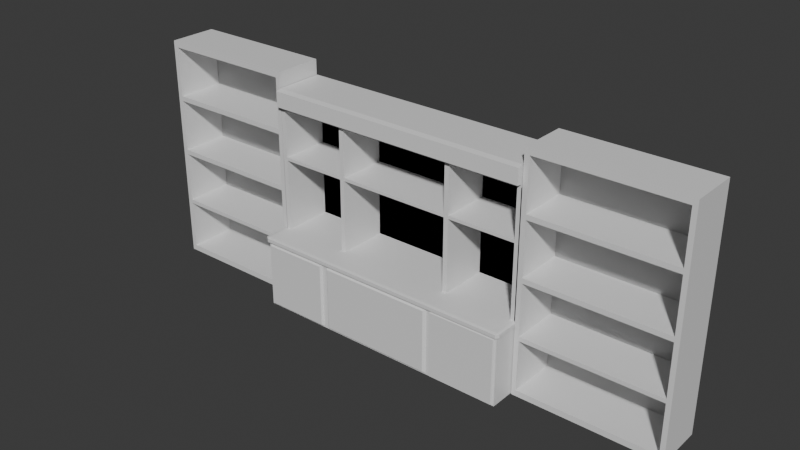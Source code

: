 # Source: Showcase-Set.blend  (saved by Blender 4.1.24; exported with 4.5.12 LTS)
import bpy
from mathutils import Matrix  # noqa: F401  (used for matrix-valued properties, if any)

bpy.ops.wm.read_factory_settings(use_empty=True)
scene = bpy.context.scene
scene.name = 'Scene'

# ---- collections
col_collection = bpy.data.collections.new('Collection'); scene.collection.children.link(col_collection)

# ---- materials (node trees are filled in below, after node groups)
mat_material_001 = bpy.data.materials.new('Material.001')
mat_material_001.alpha_threshold = 0.0
mat_material_001.use_transparent_shadow = False
mat_material_001.roughness = 0.5
mat_material_001.line_color = (0.0, 0.0, 0.0, 1.0)
mat_material_002 = bpy.data.materials.new('Material.002')
mat_material_002.use_transparent_shadow = False
mat_material_002.roughness = 0.5

# ---- material node trees
mat_material_001.use_nodes = True; mat_material_001.node_tree.nodes.clear()
_N = mat_material_001.node_tree.nodes; _L = mat_material_001.node_tree.links
n0 = _N.new('ShaderNodeOutputMaterial'); n0.name = 'Material Output'; n0.location = (300, 300)
n1 = _N.new('ShaderNodeBsdfPrincipled'); n1.name = 'Principled BSDF'; n1.location = (10, 300)
n1.inputs[3].default_value = 1.45
_L.new(n1.outputs[0], n0.inputs[0])
n0.is_active_output = True
mat_material_002.use_nodes = True; mat_material_002.node_tree.nodes.clear()
_N = mat_material_002.node_tree.nodes; _L = mat_material_002.node_tree.links
n0 = _N.new('ShaderNodeBsdfPrincipled'); n0.name = 'Principled BSDF'; n0.location = (0, 300)
n0.inputs[3].default_value = 1.45
n0.inputs[27].default_value = (0.0, 0.0, 0.0, 1.0)
n1 = _N.new('ShaderNodeOutputMaterial'); n1.name = 'Material Output'; n1.location = (280, 300)
_L.new(n0.outputs[0], n1.inputs[0])
n1.is_active_output = True

# ---- world
world_world = bpy.data.worlds.new('World'); scene.world = world_world
world_world.use_nodes = True; world_world.node_tree.nodes.clear()
_N = world_world.node_tree.nodes; _L = world_world.node_tree.links
n0 = _N.new('ShaderNodeOutputWorld'); n0.name = 'World Output'; n0.location = (300, 300)
n1 = _N.new('ShaderNodeBackground'); n1.name = 'Background'; n1.location = (10, 300)
n1.inputs[0].default_value = (0.05088, 0.05088, 0.05088, 1.0)
_L.new(n1.outputs[0], n0.inputs[0])
n0.is_active_output = True
world_world.color = (0.05088, 0.05088, 0.05088)
world_world.use_sun_shadow = False
world_world.sun_shadow_jitter_overblur = 0.0

# ---- meshes
me_cube = bpy.data.meshes.new('Cube')
me_cube.from_pydata([(1.0, 1.0, 1.307), (1.0, 1.0, -1.0), (1.0, -1.0, 1.307), (1.0, -1.0, -1.0), (-1.0, 1.0, 1.307), (-1.0, 1.0, -1.0), (-1.0, -1.0, 1.307), (-1.0, -1.0, -1.0), (0.4632, 1.0, -1.0), (-0.4632, 1.0, -1.0), (0.4632, -1.0, 1.307), (-0.4632, -1.0, 1.307), (-0.4632, -1.0, -1.0), (0.4632, -1.0, -1.0), (-0.4632, 1.0, 1.307), (0.4632, 1.0, 1.307), (1.0, 1.0, 0.7511), (1.0, 1.0, -0.1367), (-1.0, -1.0, -0.1367), (-1.0, -1.0, 0.7511), (1.0, -1.0, 0.7511), (1.0, -1.0, -0.1367), (-1.0, 1.0, 0.7511), (-1.0, 1.0, -0.1367), (-0.4632, 1.0, 0.7511), (-0.4632, 1.0, -0.1367), (0.4632, 1.0, 0.7511), (0.4632, 1.0, -0.1367), (0.4632, -1.0, -0.1367), (-0.4632, -1.0, -0.1367), (1.0, -2.0, -0.1367), (0.99, -2.0, -0.99), (0.4432, -2.0, -0.98), (-0.98, -2.0, -0.98), (-0.4432, -2.0, -0.98), (0.4632, -2.0, -0.1367), (-0.4632, -2.0, -0.1367), (-1.0, -2.0, -0.1367), (0.4281, -1.0, 1.307), (-0.4281, -1.0, 1.307), (-0.4281, 1.0, 1.307), (0.4281, 1.0, 1.307), (-0.4281, 1.0, 0.7511), (0.4281, 1.0, 0.7511), (-0.4276, 1.0, -0.1367), (0.428, 1.0, -0.1367), (0.4281, -1.0, 1.307), (0.4632, -1.0, 1.307), (-0.4632, -1.0, 1.307), (-0.4632, -1.0, 0.7511), (-0.4632, -1.0, -0.1367), (0.4632, -1.0, 0.7511), (0.4632, -1.0, -0.1367), (0.428, -1.0, -0.1367), (0.4281, -1.0, 0.7511), (-0.4281, -1.0, 1.307), (-0.4281, -1.0, 0.7511), (-0.4276, -1.0, -0.1367), (1.0, 1.0, 0.7143), (-1.0, -1.0, 0.7143), (1.0, -1.0, 0.7143), (-1.0, 1.0, 0.7143), (-0.4632, 1.0, 0.7143), (0.4632, 1.0, 0.7143), (-0.428, 1.0, 0.7143), (0.4281, 1.0, 0.7143), (-0.4632, -1.0, 0.7143), (0.4632, -1.0, 0.7143), (-0.4281, -1.0, 0.7143), (0.4281, -1.0, 0.7143), (-1.0, -0.9962, 0.7511), (-0.4632, -0.9962, 0.7511), (0.4632, -0.9962, 0.7511), (1.0, -0.9962, 0.7511), (-0.4281, -0.9962, 0.7511), (0.4281, -0.9962, 0.7511), (1.0, -0.9962, 0.7143), (-1.0, -0.9962, 0.7143), (-0.4632, -0.9962, 0.7143), (0.4632, -0.9962, 0.7143), (-0.428, -0.9962, 0.7143), (0.4281, -0.9962, 0.7143), (0.9712, 1.0, 1.307), (0.9712, -1.0, 1.307), (0.9712, 1.0, 0.7511), (0.9712, 1.0, 0.7143), (0.9712, -0.9962, 0.7511), (0.9712, -0.9962, 0.7143), (-0.9701, -1.0, 1.307), (-0.9701, 1.0, 1.307), (-0.9701, 1.0, 0.7511), (-0.9701, 1.0, 0.7143), (-0.9701, -0.9962, 0.7511), (-0.9701, -0.9962, 0.7143), (-0.9701, 1.0, -0.1367), (0.9715, 1.0, -0.1367), (0.9712, -1.0, 1.307), (1.0, -1.0, 1.307), (1.0, -1.0, 0.7511), (1.0, -1.0, 0.7143), (1.0, -1.0, -0.1367), (-1.0, -1.0, 1.307), (-1.0, -1.0, 0.7511), (-1.0, -1.0, 0.7143), (-1.0, -1.0, -0.1367), (0.9715, -1.0, -0.1367), (0.9712, -1.0, 0.7511), (0.9712, -1.0, 0.7143), (-0.9701, -1.0, 1.307), (-0.9701, -1.0, 0.7511), (-0.9701, -1.0, 0.7143), (-0.9701, -1.0, -0.1367), (0.9712, 1.0, 1.338), (1.0, 1.0, 1.338), (0.9712, -1.0, 1.338), (0.4632, -1.0, 1.338), (-0.9701, 1.0, 1.338), (-0.4632, 1.0, 1.338), (0.4281, 1.0, 1.338), (0.4632, 1.0, 1.338), (-0.4632, -1.0, 1.338), (-0.4281, -1.0, 1.338), (-0.4281, 1.0, 1.338), (0.4281, -1.0, 1.338), (-0.4281, -1.0, 1.338), (0.4281, -1.0, 1.338), (0.4632, -1.0, 1.338), (-0.4632, -1.0, 1.338), (-0.9701, -1.0, 1.338), (-1.0, 1.0, 1.338), (0.9712, -1.0, 1.338), (1.0, -1.0, 1.338), (-1.0, -1.0, 1.338), (-0.9701, -1.0, 1.338), (1.0, 1.0, -0.1919), (1.0, -1.0, -0.1919), (-1.0, 1.0, -0.1919), (-1.0, -1.0, -0.1919), (0.99, -2.0, -0.2019), (0.4432, -2.0, -0.2119), (-0.4432, -2.0, -0.2119), (-0.98, -2.0, -0.2119), (-1.0, -2.119, -0.1853), (-1.0, -2.119, -0.1433), (0.4632, -2.119, -0.1433), (-0.4632, -2.119, -0.1433), (1.0, -2.119, -0.1433), (1.0, -2.119, -0.1853), (0.4632, -2.119, -0.1853), (-0.4632, -2.119, -0.1853), (-0.7316, 1.0, -1.0), (-0.7316, -1.0, -1.0), (-0.7316, -1.0, -0.1367), (-0.7316, -2.0, -0.98), (-0.7316, -2.0, -0.1367), (-0.7316, -2.0, -0.2119), (-0.7316, -2.119, -0.1433), (-0.7316, -2.119, -0.1853), (0.7316, -1.0, -1.0), (0.7316, 1.0, -1.0), (0.7316, -1.0, -0.1367), (0.7316, -2.0, -0.99), (0.7316, -2.0, -0.1367), (0.7316, -2.0, -0.2019), (0.7316, -2.119, -0.1433), (0.7316, -2.119, -0.1853), (0.0, 1.0, -1.0), (0.0, -1.0, -1.0), (0.0, -1.0, -0.1367), (0.0, -2.0, -0.98), (0.0, -2.0, -0.1367), (0.0, -2.0, -0.2119), (0.0, -2.119, -0.1433), (0.0, -2.119, -0.1853), (0.0, -2.0, -1.0), (0.4732, -2.0, -0.99), (0.4732, -2.0, -0.2019), (-0.4832, -2.0, -0.2119), (-0.4832, -2.0, -0.98), (0.0, -2.0, -0.1919), (0.0, -2.098, -0.2287), (0.0, -2.098, -0.9632), (0.4238, -2.098, -0.9632), (0.4238, -2.098, -0.2287), (-0.4238, -2.098, -0.2287), (-0.4238, -2.098, -0.9632), (-0.7316, -2.0, -1.0), (-0.4632, -2.0, -1.0), (-0.4632, -2.0, -0.1919), (-1.0, -2.0, -1.0), (-1.0, -2.0, -0.1919), (-0.7316, -2.0, -0.1919), (-0.7316, -2.106, -0.2257), (-0.7316, -2.106, -0.9662), (-0.4921, -2.106, -0.9662), (-0.4921, -2.106, -0.2257), (-0.9711, -2.106, -0.9662), (-0.9711, -2.106, -0.2257), (1.0, -2.0, -0.1919), (1.0, -2.0, -1.0), (0.7316, -2.0, -1.0), (0.4632, -2.0, -0.1919), (0.4632, -2.0, -1.0), (0.7316, -2.0, -0.1919), (0.7316, -2.093, -0.214), (0.7316, -2.093, -0.9779), (0.9821, -2.093, -0.214), (0.9821, -2.093, -0.9779), (0.4811, -2.093, -0.214), (0.4811, -2.093, -0.9779), (-1.026, -1.07, -0.1841), (-1.026, -1.07, -0.1445), (-1.026, -2.0, -0.1841), (-1.026, -2.0, -0.1445), (1.018, -1.063, -0.1431), (1.018, -2.0, -0.1431), (1.018, -1.063, -0.1856), (1.018, -2.0, -0.1856), (0.9712, 1.0, 1.544), (1.0, 1.0, 1.544), (0.9712, -1.0, 1.544), (0.4632, -1.0, 1.544), (-0.9701, 1.0, 1.544), (-0.4632, 1.0, 1.544), (0.4281, 1.0, 1.544), (0.4632, 1.0, 1.544), (-0.4632, -1.0, 1.544), (-0.4281, -1.0, 1.544), (-0.4281, 1.0, 1.544), (0.4281, -1.0, 1.544), (-0.4281, -1.0, 1.544), (0.4281, -1.0, 1.544), (0.4632, -1.0, 1.544), (-0.4632, -1.0, 1.544), (-0.9701, -1.0, 1.544), (-1.0, 1.0, 1.544), (0.9712, -1.0, 1.544), (1.0, -1.0, 1.544), (-1.0, -1.0, 1.544), (-0.9701, -1.0, 1.544), (0.9712, -1.231, 1.351), (0.4632, -1.231, 1.351), (0.4281, -1.231, 1.351), (-0.4281, -1.231, 1.351), (0.4281, -1.232, 1.351), (0.4632, -1.232, 1.351), (-0.4632, -1.232, 1.351), (-0.4281, -1.232, 1.351), (-0.4632, -1.231, 1.351), (-0.9701, -1.231, 1.351), (0.9712, -1.232, 1.351), (1.0, -1.232, 1.351), (-1.0, -1.232, 1.351), (-0.9701, -1.232, 1.351), (0.9712, -1.231, 1.531), (0.4632, -1.231, 1.531), (0.4281, -1.231, 1.531), (-0.4281, -1.231, 1.531), (0.4281, -1.232, 1.531), (0.4632, -1.232, 1.531), (-0.4632, -1.232, 1.531), (-0.4281, -1.232, 1.531), (-0.4632, -1.231, 1.531), (-0.9701, -1.231, 1.531), (0.9712, -1.232, 1.531), (1.0, -1.232, 1.531), (-1.0, -1.232, 1.531), (-0.9701, -1.232, 1.531), (0.0, -1.0, 1.307), (0.0, 1.0, 1.307), (0.0, 1.0, 0.7511), (7.57e-06, 1.0, 0.7143), (0.0, -0.9962, 0.7511), (7.57e-06, -0.9962, 0.7143), (0.0, -1.0, 1.338), (0.0, 1.0, 1.338), (0.0, -1.0, 1.544), (0.0, 1.0, 1.544), (0.0, -1.231, 1.351), (0.0, -1.231, 1.531), (0.0002134, 1.0, -0.1367), (-0.4632, 1.0, 1.307), (0.4632, 1.0, 1.307), (-0.4632, 1.0, 0.7511), (-0.4632, 1.0, -0.1367), (0.4632, 1.0, 0.7511), (0.4632, 1.0, -0.1367), (-0.4281, 1.0, 1.307), (0.4281, 1.0, 1.307), (-0.4281, 1.0, 0.7511), (0.4281, 1.0, 0.7511), (-0.4276, 1.0, -0.1367), (0.428, 1.0, -0.1367), (-0.4632, 1.0, 0.7143), (0.4632, 1.0, 0.7143), (-0.428, 1.0, 0.7143), (0.4281, 1.0, 0.7143), (0.9712, 1.0, 1.307), (0.9712, 1.0, 0.7511), (0.9712, 1.0, 0.7143), (-0.9701, 1.0, 1.307), (-0.9701, 1.0, 0.7511), (-0.9701, 1.0, 0.7143), (-0.9701, 1.0, -0.1367), (0.9715, 1.0, -0.1367), (0.0, 1.0, 1.307), (0.0, 1.0, 0.7511), (7.57e-06, 1.0, 0.7143), (0.0002134, 1.0, -0.1367)], [], [(89, 4, 6, 88), (19, 6, 4, 22), (159, 1, 3, 158), (16, 0, 2, 20), (94, 23, 104, 111), (90, 89, 14, 24), (43, 54, 46, 41), (150, 9, 12, 151), (166, 8, 13, 167), (10, 83, 114, 115), (40, 14, 11, 39), (168, 29, 36, 170), (17, 95, 27, 28, 160, 21), (160, 28, 35, 162), (25, 29, 168, 280, 44), (9, 25, 44, 280, 166), (11, 14, 117, 120), (5, 136, 23, 94, 25, 9, 150), (270, 272, 75, 43), (8, 27, 95, 17, 134, 1, 159), (24, 62, 78, 71), (134, 17, 21, 135), (58, 16, 20, 60), (137, 18, 23, 136), (59, 19, 22, 61), (21, 30, 215, 214), (18, 152, 29, 25, 94, 23), (154, 37, 143, 156), (191, 188, 149, 157), (179, 201, 148, 173), (151, 12, 187, 186), (152, 18, 37, 154), (137, 7, 189, 190), (158, 3, 199, 200), (167, 13, 202, 174), (15, 41, 38, 10), (15, 10, 115, 119), (63, 67, 52, 27), (270, 269, 41, 43), (54, 51, 47, 46), (85, 87, 79, 63), (40, 55, 56, 42), (66, 68, 56, 49), (49, 56, 55, 48), (69, 67, 51, 54), (89, 108, 133, 116), (24, 49, 48, 14), (27, 45, 53, 52), (65, 43, 54, 69), (44, 25, 50, 57), (62, 24, 49, 66), (64, 68, 57, 44), (15, 47, 51, 26), (42, 64, 68, 56), (25, 50, 66, 62), (45, 53, 69, 65), (53, 52, 67, 69), (50, 57, 68, 66), (44, 64, 271, 280), (26, 63, 67, 51), (18, 59, 61, 23), (17, 58, 60, 21), (27, 63, 85, 95), (61, 91, 110, 103), (93, 78, 71, 92), (87, 76, 73, 86), (273, 81, 75, 272), (91, 61, 77, 93), (90, 92, 71, 24), (63, 26, 72, 79), (64, 42, 74, 80), (61, 22, 70, 77), (271, 273, 80, 64), (16, 58, 76, 73), (84, 16, 73, 86), (43, 65, 81, 75), (26, 72, 86, 84), (79, 87, 86, 72), (58, 85, 87, 76), (0, 82, 83, 2), (26, 15, 82, 84), (22, 90, 92, 70), (62, 78, 93, 91), (77, 93, 92, 70), (58, 17, 100, 99), (55, 121, 127, 48), (106, 98, 97, 96), (94, 91, 62, 25), (90, 22, 102, 109), (104, 111, 110, 103), (102, 109, 108, 101), (105, 100, 99, 107), (91, 110, 111, 94), (40, 39, 124, 122), (17, 95, 105, 100), (84, 106, 96, 82), (95, 105, 107, 85), (16, 84, 106, 98), (85, 58, 99, 107), (101, 132, 129, 4), (23, 61, 103, 104), (89, 108, 109, 90), (0, 16, 98, 97), (128, 120, 248, 249), (120, 117, 223, 226), (114, 112, 218, 220), (119, 115, 221, 225), (112, 119, 225, 218), (118, 224, 225, 119), (119, 126, 232, 225), (89, 88, 128, 116), (108, 133, 132, 101), (40, 55, 121, 122), (83, 82, 112, 114), (47, 126, 125, 46), (14, 89, 116, 117), (268, 38, 123, 274), (0, 113, 131, 97), (41, 118, 119, 15), (96, 82, 112, 130), (14, 117, 122, 40), (88, 11, 120, 128), (269, 40, 122, 275), (4, 129, 116, 89), (48, 14, 117, 127), (97, 131, 130, 96), (46, 41, 118, 125), (82, 15, 119, 112), (38, 41, 118, 123), (82, 112, 113, 0), (15, 47, 126, 119), (18, 137, 210, 211), (153, 178, 194, 193), (175, 161, 205, 209), (140, 34, 185, 184), (3, 135, 198, 199), (7, 137, 136, 5), (1, 134, 135, 3), (173, 172, 145, 149), (165, 164, 144, 148), (157, 156, 143, 142), (170, 36, 145, 172), (203, 198, 147, 165), (162, 35, 144, 164), (37, 190, 142, 143), (198, 30, 146, 147), (149, 145, 156, 157), (141, 33, 196, 197), (29, 152, 154, 36), (7, 151, 186, 189), (190, 191, 157, 142), (36, 154, 156, 145), (5, 150, 151, 7), (30, 162, 164, 146), (201, 203, 165, 148), (147, 146, 164, 165), (161, 31, 207, 205), (13, 158, 200, 202), (21, 160, 162, 30), (8, 159, 158, 13), (35, 170, 172, 144), (148, 144, 172, 173), (34, 169, 181, 185), (12, 167, 174, 187), (188, 179, 173, 149), (28, 168, 170, 35), (9, 166, 167, 12), (32, 169, 174, 202), (139, 32, 202, 201), (34, 140, 188, 187), (140, 171, 179, 188), (169, 34, 187, 174), (171, 139, 201, 179), (181, 180, 184, 185), (182, 183, 180, 181), (169, 32, 182, 181), (139, 171, 180, 183), (171, 140, 184, 180), (32, 139, 183, 182), (178, 153, 186, 187), (177, 178, 187, 188), (33, 141, 190, 189), (141, 155, 191, 190), (153, 33, 189, 186), (155, 177, 188, 191), (193, 192, 197, 196), (194, 195, 192, 193), (177, 155, 192, 195), (155, 141, 197, 192), (178, 177, 195, 194), (33, 153, 193, 196), (138, 31, 199, 198), (31, 161, 200, 199), (175, 176, 201, 202), (176, 163, 203, 201), (161, 175, 202, 200), (163, 138, 198, 203), (205, 204, 208, 209), (207, 206, 204, 205), (176, 175, 209, 208), (31, 138, 206, 207), (138, 163, 204, 206), (163, 176, 208, 204), (211, 210, 212, 213), (137, 190, 212, 210), (190, 37, 213, 212), (37, 18, 211, 213), (212, 213, 143, 142), (143, 213, 37), (212, 142, 190), (216, 214, 215, 217), (135, 21, 214, 216), (198, 135, 216, 217), (30, 198, 217, 215), (30, 146, 215), (198, 147, 217), (215, 217, 147, 146), (218, 225, 221, 220), (223, 233, 227, 228), (277, 228, 230, 276), (224, 231, 232, 225), (223, 222, 234, 226), (218, 236, 237, 219), (235, 238, 239, 222), (122, 121, 227, 228), (129, 235, 222, 116), (230, 124, 243, 257), (116, 128, 234, 222), (117, 223, 228, 122), (232, 126, 245, 259), (275, 122, 228, 277), (220, 221, 255, 254), (123, 118, 224, 229), (113, 219, 237, 131), (122, 124, 230, 228), (130, 112, 218, 236), (123, 229, 256, 242), (132, 238, 235, 129), (233, 260, 261, 227), (112, 218, 219, 113), (116, 133, 239, 222), (127, 117, 223, 233), (231, 258, 259, 232), (125, 118, 224, 231), (117, 116, 222, 223), (249, 248, 262, 263), (278, 242, 256, 279), (251, 265, 264, 250), (253, 267, 266, 252), (245, 259, 258, 244), (247, 261, 260, 246), (241, 240, 254, 255), (130, 236, 264, 250), (274, 123, 242, 278), (237, 265, 251, 131), (132, 252, 266, 238), (131, 251, 250, 130), (221, 115, 241, 255), (226, 234, 263, 262), (239, 133, 253, 267), (133, 253, 252, 132), (114, 220, 254, 240), (276, 230, 257, 279), (125, 231, 258, 244), (120, 226, 262, 248), (126, 245, 244, 125), (236, 264, 265, 237), (127, 233, 260, 246), (234, 128, 249, 263), (121, 247, 246, 127), (238, 266, 267, 239), (227, 121, 247, 261), (115, 114, 240, 241), (229, 276, 279, 256), (124, 274, 278, 243), (243, 278, 279, 257), (118, 275, 277, 224), (224, 277, 276, 229), (41, 269, 275, 118), (39, 268, 274, 124), (65, 81, 273, 271), (80, 273, 272, 74), (42, 40, 269, 270), (42, 74, 272, 270), (280, 271, 65, 45), (166, 280, 45, 27, 8), (168, 28, 27, 45, 280), (26, 84, 85, 63), (85, 84, 16, 58), (85, 58, 17, 95), (84, 82, 0, 16), (43, 41, 15, 26), (43, 26, 63, 65), (65, 63, 27, 45), (271, 270, 43, 65), (42, 270, 271, 64), (91, 90, 24, 62), (14, 40, 42, 24), (24, 42, 64, 62), (62, 64, 44, 25), (91, 94, 23, 61), (90, 91, 61, 22), (89, 90, 22, 4), (301, 283, 281, 300), (306, 290, 288, 305), (291, 308, 307, 295), (286, 304, 299, 294), (285, 298, 297, 282), (303, 284, 293, 302), (289, 306, 305, 287), (308, 292, 296, 307), (108, 300, 281, 48), (55, 287, 305, 268), (305, 288, 46, 268), (297, 96, 47, 282)])
_uv = me_cube.uv_layers.new(name='UVMap')
_uv.uv.foreach_set('vector', [0.8713, 0.5, 0.875, 0.5, 0.875, 0.75, 0.8713, 0.75, 0.5555, 0.0, 0.625, 0.0, 0.625, 0.25, 0.5555, 0.25, 0.3415, 0.5, 0.375, 0.5, 0.375, 0.75, 0.3415, 0.75, 0.5555, 0.5, 0.625, 0.5, 0.625, 0.75, 0.5555, 0.75, 0.4445, 0.2537, 0.4445, 0.25, 0.4445, 0.25, 0.4445, 0.2537, 0.5555, 0.2537, 0.625, 0.2537, 0.625, 0.3171, 0.5555, 0.3171, 0.5555, 0.4285, 0.5555, 0.4285, 0.625, 0.4285, 0.625, 0.4285, 0.1585, 0.5, 0.1921, 0.5, 0.1921, 0.75, 0.1585, 0.75, 0.25, 0.5, 0.3079, 0.5, 0.3079, 0.75, 0.25, 0.75, 0.0, 0.0, 0.0, 0.0, 0.0, 0.0, 0.0, 0.0, 0.8035, 0.5, 0.8079, 0.5, 0.8079, 0.75, 0.8035, 0.75, 0.4445, 0.875, 0.4445, 0.9329, 0.4445, 0.9329, 0.4445, 0.875, 0.4445, 0.5, 0.4445, 0.4964, 0.4445, 0.4329, 0.4445, 0.8171, 0.4445, 0.7835, 0.4445, 0.75, 0.4445, 0.7835, 0.4445, 0.8171, 0.4445, 0.8171, 0.4445, 0.7835, 0.4445, 0.3171, 0.4445, 0.9329, 0.4445, 0.875, 0.4445, 0.375, 0.4445, 0.3215, 0.375, 0.3171, 0.4445, 0.3171, 0.4445, 0.3215, 0.4445, 0.375, 0.375, 0.375, 0.8079, 0.75, 0.8079, 0.5, 0.8079, 0.5, 0.8079, 0.75, 0.375, 0.25, 0.4401, 0.25, 0.4445, 0.25, 0.4445, 0.2537, 0.4445, 0.3171, 0.375, 0.3171, 0.375, 0.2835, 0.5555, 0.375, 0.5555, 0.375, 0.5555, 0.4285, 0.5555, 0.4285, 0.375, 0.4329, 0.4445, 0.4329, 0.4445, 0.4964, 0.4445, 0.5, 0.4401, 0.5, 0.375, 0.5, 0.375, 0.4665, 0.5555, 0.3171, 0.5509, 0.3171, 0.5509, 0.3171, 0.5555, 0.3171, 0.4401, 0.5, 0.4445, 0.5, 0.4445, 0.75, 0.4401, 0.75, 0.5509, 0.5, 0.5555, 0.5, 0.5555, 0.75, 0.5509, 0.75, 0.4401, 0.0, 0.4445, 0.0, 0.4445, 0.25, 0.4401, 0.25, 0.5509, 0.0, 0.5555, 0.0, 0.5555, 0.25, 0.5509, 0.25, 0.4445, 0.75, 0.4445, 0.75, 0.4445, 0.75, 0.4445, 0.75, 0.4445, 0.0, 0.4445, 0.4665, 0.4445, 0.9329, 0.4445, 0.3171, 0.4445, 0.2537, 0.4445, 0.25, 0.4445, 0.9665, 0.4445, 1.0, 0.4445, 1.0, 0.4445, 0.9665, 0.4401, 0.9665, 0.4401, 0.9329, 0.4401, 0.9329, 0.4401, 0.9665, 0.4401, 0.875, 0.4401, 0.8171, 0.4401, 0.8171, 0.4401, 0.875, 0.1585, 0.75, 0.1921, 0.75, 0.1921, 0.75, 0.1585, 0.75, 0.4445, 0.9665, 0.4445, 1.0, 0.4445, 1.0, 0.4445, 0.9665, 0.4401, 0.0, 0.375, 0.0, 0.375, 0.0, 0.4401, 0.0, 0.3415, 0.75, 0.375, 0.75, 0.375, 0.75, 0.3415, 0.75, 0.25, 0.75, 0.3079, 0.75, 0.3079, 0.75, 0.25, 0.75, 0.6921, 0.5, 0.6965, 0.5, 0.6965, 0.75, 0.6921, 0.75, 0.6921, 0.5, 0.6921, 0.75, 0.6921, 0.75, 0.6921, 0.5, 0.5509, 0.4329, 0.5509, 0.4329, 0.4445, 0.4329, 0.4445, 0.4329, 0.5555, 0.375, 0.625, 0.375, 0.625, 0.4285, 0.5555, 0.4285, 0.5555, 0.4285, 0.5555, 0.4329, 0.625, 0.4329, 0.625, 0.4285, 0.5509, 0.4966, 0.5509, 0.4966, 0.5509, 0.4329, 0.5509, 0.4329, 0.625, 0.3215, 0.625, 0.3215, 0.5555, 0.3215, 0.5555, 0.3215, 0.5509, 0.3171, 0.5509, 0.3215, 0.5555, 0.3215, 0.5555, 0.3171, 0.5555, 0.3171, 0.5555, 0.3215, 0.625, 0.3215, 0.625, 0.3171, 0.5509, 0.4285, 0.5509, 0.4329, 0.5555, 0.4329, 0.5555, 0.4285, 0.625, 0.2537, 0.625, 0.2537, 0.625, 0.2537, 0.625, 0.2537, 0.5555, 0.3171, 0.5555, 0.3171, 0.625, 0.3171, 0.625, 0.3171, 0.4445, 0.4329, 0.4445, 0.4285, 0.4445, 0.4285, 0.4445, 0.4329, 0.5509, 0.4285, 0.5555, 0.4285, 0.5555, 0.4285, 0.5509, 0.4285, 0.4445, 0.3215, 0.4445, 0.3171, 0.4445, 0.3171, 0.4445, 0.3215, 0.5509, 0.3171, 0.5555, 0.3171, 0.5555, 0.3171, 0.5509, 0.3171, 0.5509, 0.3215, 0.5509, 0.3215, 0.4445, 0.3215, 0.4445, 0.3215, 0.625, 0.4329, 0.625, 0.4329, 0.5555, 0.4329, 0.5555, 0.4329, 0.5555, 0.3215, 0.5509, 0.3215, 0.5509, 0.3215, 0.5555, 0.3215, 0.4445, 0.3171, 0.4445, 0.3171, 0.5509, 0.3171, 0.5509, 0.3171, 0.4445, 0.4285, 0.4445, 0.4285, 0.5509, 0.4285, 0.5509, 0.4285, 0.4445, 0.4285, 0.4445, 0.4329, 0.5509, 0.4329, 0.5509, 0.4285, 0.4445, 0.3171, 0.4445, 0.3215, 0.5509, 0.3215, 0.5509, 0.3171, 0.4445, 0.3215, 0.5509, 0.3215, 0.5509, 0.375, 0.4445, 0.375, 0.5555, 0.4329, 0.5509, 0.4329, 0.5509, 0.4329, 0.5555, 0.4329, 0.4445, 0.0, 0.5509, 0.0, 0.5509, 0.25, 0.4445, 0.25, 0.4445, 0.5, 0.5509, 0.5, 0.5509, 0.75, 0.4445, 0.75, 0.4445, 0.4329, 0.5509, 0.4329, 0.5509, 0.4966, 0.4445, 0.4964, 0.5509, 0.25, 0.5509, 0.2537, 0.5509, 0.2537, 0.5509, 0.25, 0.5509, 0.2537, 0.5509, 0.3171, 0.5555, 0.3171, 0.5555, 0.2537, 0.5509, 0.4966, 0.5509, 0.5, 0.5555, 0.5, 0.5555, 0.4966, 0.5509, 0.375, 0.5509, 0.4285, 0.5555, 0.4285, 0.5555, 0.375, 0.5509, 0.2537, 0.5509, 0.25, 0.5509, 0.25, 0.5509, 0.2537, 0.5555, 0.2537, 0.5555, 0.2537, 0.5555, 0.3171, 0.5555, 0.3171, 0.5509, 0.4329, 0.5555, 0.4329, 0.5555, 0.4329, 0.5509, 0.4329, 0.5509, 0.3215, 0.5555, 0.3215, 0.5555, 0.3215, 0.5509, 0.3215, 0.5509, 0.25, 0.5555, 0.25, 0.5555, 0.25, 0.5509, 0.25, 0.5509, 0.375, 0.5509, 0.375, 0.5509, 0.3215, 0.5509, 0.3215, 0.5555, 0.5, 0.5509, 0.5, 0.5509, 0.5, 0.5555, 0.5, 0.5555, 0.4966, 0.5555, 0.5, 0.5555, 0.5, 0.5555, 0.4966, 0.5555, 0.4285, 0.5509, 0.4285, 0.5509, 0.4285, 0.5555, 0.4285, 0.5555, 0.4329, 0.5555, 0.4329, 0.5555, 0.4966, 0.5555, 0.4966, 0.5509, 0.4329, 0.5509, 0.4966, 0.5555, 0.4966, 0.5555, 0.4329, 0.5509, 0.5, 0.5509, 0.4966, 0.5509, 0.4966, 0.5509, 0.5, 0.625, 0.5, 0.6284, 0.5, 0.6284, 0.75, 0.625, 0.75, 0.5555, 0.4329, 0.625, 0.4329, 0.625, 0.4966, 0.5555, 0.4966, 0.5555, 0.25, 0.5555, 0.2537, 0.5555, 0.2537, 0.5555, 0.25, 0.5509, 0.3171, 0.5509, 0.3171, 0.5509, 0.2537, 0.5509, 0.2537, 0.5509, 0.25, 0.5509, 0.2537, 0.5555, 0.2537, 0.5555, 0.25, 0.5509, 0.5, 0.4445, 0.5, 0.4445, 0.5, 0.5509, 0.5, 0.625, 0.3215, 0.625, 0.3215, 0.625, 0.3171, 0.625, 0.3171, 0.5555, 0.4966, 0.5555, 0.5, 0.625, 0.5, 0.625, 0.4966, 0.4445, 0.2537, 0.5509, 0.2537, 0.5509, 0.3171, 0.4445, 0.3171, 0.5555, 0.2537, 0.5555, 0.25, 0.5555, 0.25, 0.5555, 0.2537, 0.4445, 0.25, 0.4445, 0.2537, 0.5509, 0.2537, 0.5509, 0.25, 0.5555, 0.25, 0.5555, 0.2537, 0.625, 0.2537, 0.625, 0.25, 0.4445, 0.4964, 0.4445, 0.5, 0.5509, 0.5, 0.5509, 0.4966, 0.5509, 0.2537, 0.5509, 0.2537, 0.4445, 0.2537, 0.4445, 0.2537, 0.8035, 0.5, 0.8035, 0.75, 0.8035, 0.75, 0.8035, 0.5, 0.4445, 0.5, 0.4445, 0.4964, 0.4445, 0.4964, 0.4445, 0.5, 0.5555, 0.4966, 0.5555, 0.4966, 0.625, 0.4966, 0.625, 0.4966, 0.4445, 0.4964, 0.4445, 0.4964, 0.5509, 0.4966, 0.5509, 0.4966, 0.5555, 0.5, 0.5555, 0.4966, 0.5555, 0.4966, 0.5555, 0.5, 0.5509, 0.4966, 0.5509, 0.5, 0.5509, 0.5, 0.5509, 0.4966, 0.625, 0.25, 0.625, 0.25, 0.625, 0.25, 0.625, 0.25, 0.4445, 0.25, 0.5509, 0.25, 0.5509, 0.25, 0.4445, 0.25, 0.625, 0.2537, 0.625, 0.2537, 0.5555, 0.2537, 0.5555, 0.2537, 0.625, 0.5, 0.5555, 0.5, 0.5555, 0.5, 0.625, 0.5, 0.0, 0.0, 0.0, 0.0, 0.0, 0.0, 0.0, 0.0, 0.8079, 0.75, 0.8079, 0.5, 0.8079, 0.5, 0.8079, 0.75, 0.6284, 0.75, 0.6284, 0.5, 0.6284, 0.5, 0.6284, 0.75, 0.6921, 0.5, 0.6921, 0.75, 0.6921, 0.75, 0.6921, 0.5, 0.625, 0.4966, 0.625, 0.4329, 0.625, 0.4329, 0.625, 0.4966, 0.6965, 0.5, 0.6965, 0.5, 0.6921, 0.5, 0.6921, 0.5, 0.625, 0.4329, 0.625, 0.4329, 0.625, 0.4329, 0.625, 0.4329, 0.8713, 0.5, 0.8713, 0.75, 0.8713, 0.75, 0.8713, 0.5, 0.625, 0.2537, 0.625, 0.2537, 0.625, 0.25, 0.625, 0.25, 0.625, 0.3215, 0.625, 0.3215, 0.625, 0.3215, 0.625, 0.3215, 0.6284, 0.75, 0.6284, 0.5, 0.6284, 0.5, 0.6284, 0.75, 0.625, 0.4329, 0.625, 0.4329, 0.625, 0.4285, 0.625, 0.4285, 0.625, 0.3171, 0.625, 0.2537, 0.625, 0.2537, 0.625, 0.3171, 0.0, 0.0, 0.0, 0.0, 0.0, 0.0, 0.0, 0.0, 0.625, 0.5, 0.625, 0.5, 0.625, 0.5, 0.625, 0.5, 0.6965, 0.5, 0.6965, 0.5, 0.6921, 0.5, 0.6921, 0.5, 0.625, 0.4966, 0.625, 0.4966, 0.625, 0.4966, 0.625, 0.4966, 0.8079, 0.5, 0.8079, 0.5, 0.8035, 0.5, 0.8035, 0.5, 0.0, 0.0, 0.0, 0.0, 0.0, 0.0, 0.0, 0.0, 0.625, 0.375, 0.625, 0.3215, 0.625, 0.3215, 0.625, 0.375, 0.875, 0.5, 0.875, 0.5, 0.8713, 0.5, 0.8713, 0.5, 0.625, 0.3171, 0.625, 0.3171, 0.625, 0.3171, 0.625, 0.3171, 0.625, 0.5, 0.625, 0.5, 0.625, 0.4966, 0.625, 0.4966, 0.625, 0.4285, 0.625, 0.4285, 0.625, 0.4285, 0.625, 0.4285, 0.625, 0.4966, 0.625, 0.4329, 0.625, 0.4329, 0.625, 0.4966, 0.6965, 0.75, 0.6965, 0.5, 0.6965, 0.5, 0.6965, 0.75, 0.0, 0.0, 0.6284, 0.5, 0.625, 0.5, 0.0, 0.0, 0.625, 0.4329, 0.625, 0.4329, 0.625, 0.4329, 0.625, 0.4329, 0.4445, 0.0, 0.4401, 0.0, 0.4401, 0.0, 0.4445, 0.0, 0.3766, 0.9665, 0.3766, 0.9354, 0.3766, 0.9354, 0.3766, 0.9665, 0.3758, 0.8158, 0.3758, 0.7835, 0.3758, 0.7835, 0.3758, 0.8158, 0.4385, 0.9304, 0.3766, 0.9304, 0.3766, 0.9304, 0.4385, 0.9304, 0.375, 0.75, 0.4401, 0.75, 0.4401, 0.75, 0.375, 0.75, 0.375, 0.0, 0.4401, 0.0, 0.4401, 0.25, 0.375, 0.25, 0.375, 0.5, 0.4401, 0.5, 0.4401, 0.75, 0.375, 0.75, 0.4401, 0.875, 0.4445, 0.875, 0.4445, 0.9329, 0.4401, 0.9329, 0.4401, 0.7835, 0.4445, 0.7835, 0.4445, 0.8171, 0.4401, 0.8171, 0.4401, 0.9665, 0.4445, 0.9665, 0.4445, 1.0, 0.4401, 1.0, 0.4445, 0.875, 0.4445, 0.9329, 0.4445, 0.9329, 0.4445, 0.875, 0.4401, 0.7835, 0.4401, 0.75, 0.4401, 0.75, 0.4401, 0.7835, 0.4445, 0.7835, 0.4445, 0.8171, 0.4445, 0.8171, 0.4445, 0.7835, 0.4445, 0.0, 0.4401, 0.0, 0.4401, 0.0, 0.4445, 0.0, 0.4401, 0.75, 0.4445, 0.75, 0.4445, 0.75, 0.4401, 0.75, 0.4401, 0.9329, 0.4445, 0.9329, 0.4445, 0.9665, 0.4401, 0.9665, 0.4385, 0.9975, 0.3766, 0.9975, 0.3766, 0.9975, 0.4385, 0.9975, 0.4445, 0.9329, 0.4445, 0.9665, 0.4445, 0.9665, 0.4445, 0.9329, 0.125, 0.75, 0.1585, 0.75, 0.1585, 0.75, 0.125, 0.75, 0.4401, 1.0, 0.4401, 0.9665, 0.4401, 0.9665, 0.4401, 1.0, 0.4445, 0.9329, 0.4445, 0.9665, 0.4445, 0.9665, 0.4445, 0.9329, 0.125, 0.5, 0.1585, 0.5, 0.1585, 0.75, 0.125, 0.75, 0.4445, 0.75, 0.4445, 0.7835, 0.4445, 0.7835, 0.4445, 0.75, 0.4401, 0.8171, 0.4401, 0.7835, 0.4401, 0.7835, 0.4401, 0.8171, 0.4401, 0.75, 0.4445, 0.75, 0.4445, 0.7835, 0.4401, 0.7835, 0.3758, 0.7835, 0.3758, 0.7512, 0.3758, 0.7512, 0.3758, 0.7835, 0.3079, 0.75, 0.3415, 0.75, 0.3415, 0.75, 0.3079, 0.75, 0.4445, 0.75, 0.4445, 0.7835, 0.4445, 0.7835, 0.4445, 0.75, 0.3079, 0.5, 0.3415, 0.5, 0.3415, 0.75, 0.3079, 0.75, 0.4445, 0.8171, 0.4445, 0.875, 0.4445, 0.875, 0.4445, 0.8171, 0.4401, 0.8171, 0.4445, 0.8171, 0.4445, 0.875, 0.4401, 0.875, 0.3766, 0.9304, 0.3766, 0.875, 0.3766, 0.875, 0.3766, 0.9304, 0.1921, 0.75, 0.25, 0.75, 0.25, 0.75, 0.1921, 0.75, 0.4401, 0.9329, 0.4401, 0.875, 0.4401, 0.875, 0.4401, 0.9329, 0.4445, 0.8171, 0.4445, 0.875, 0.4445, 0.875, 0.4445, 0.8171, 0.1921, 0.5, 0.25, 0.5, 0.25, 0.75, 0.1921, 0.75, 0.3766, 0.8196, 0.3766, 0.875, 0.375, 0.875, 0.375, 0.8171, 0.4385, 0.8196, 0.3766, 0.8196, 0.375, 0.8171, 0.4401, 0.8171, 0.3766, 0.9304, 0.4385, 0.9304, 0.4401, 0.9329, 0.375, 0.9329, 0.4385, 0.9304, 0.4385, 0.875, 0.4401, 0.875, 0.4401, 0.9329, 0.3766, 0.875, 0.3766, 0.9304, 0.375, 0.9329, 0.375, 0.875, 0.4385, 0.875, 0.4385, 0.8196, 0.4401, 0.8171, 0.4401, 0.875, 0.3766, 0.875, 0.4385, 0.875, 0.4385, 0.9304, 0.3766, 0.9304, 0.3766, 0.8196, 0.4385, 0.8196, 0.4385, 0.875, 0.3766, 0.875, 0.3766, 0.875, 0.3766, 0.8196, 0.3766, 0.8196, 0.3766, 0.875, 0.4385, 0.8196, 0.4385, 0.875, 0.4385, 0.875, 0.4385, 0.8196, 0.4385, 0.875, 0.4385, 0.9304, 0.4385, 0.9304, 0.4385, 0.875, 0.3766, 0.8196, 0.4385, 0.8196, 0.4385, 0.8196, 0.3766, 0.8196, 0.3766, 0.9354, 0.3766, 0.9665, 0.375, 0.9665, 0.375, 0.9329, 0.4385, 0.9354, 0.3766, 0.9354, 0.375, 0.9329, 0.4401, 0.9329, 0.3766, 0.9975, 0.4385, 0.9975, 0.4401, 1.0, 0.375, 1.0, 0.4385, 0.9975, 0.4385, 0.9665, 0.4401, 0.9665, 0.4401, 1.0, 0.3766, 0.9665, 0.3766, 0.9975, 0.375, 1.0, 0.375, 0.9665, 0.4385, 0.9665, 0.4385, 0.9354, 0.4401, 0.9329, 0.4401, 0.9665, 0.3766, 0.9665, 0.4385, 0.9665, 0.4385, 0.9975, 0.3766, 0.9975, 0.3766, 0.9354, 0.4385, 0.9354, 0.4385, 0.9665, 0.3766, 0.9665, 0.4385, 0.9354, 0.4385, 0.9665, 0.4385, 0.9665, 0.4385, 0.9354, 0.4385, 0.9665, 0.4385, 0.9975, 0.4385, 0.9975, 0.4385, 0.9665, 0.3766, 0.9354, 0.4385, 0.9354, 0.4385, 0.9354, 0.3766, 0.9354, 0.3766, 0.9975, 0.3766, 0.9665, 0.3766, 0.9665, 0.3766, 0.9975, 0.4393, 0.7512, 0.3758, 0.7512, 0.375, 0.75, 0.4401, 0.75, 0.3758, 0.7512, 0.3758, 0.7835, 0.375, 0.7835, 0.375, 0.75, 0.3758, 0.8158, 0.4393, 0.8158, 0.4401, 0.8171, 0.375, 0.8171, 0.4393, 0.8158, 0.4393, 0.7835, 0.4401, 0.7835, 0.4401, 0.8171, 0.3758, 0.7835, 0.3758, 0.8158, 0.375, 0.8171, 0.375, 0.7835, 0.4393, 0.7835, 0.4393, 0.7512, 0.4401, 0.75, 0.4401, 0.7835, 0.3758, 0.7835, 0.4393, 0.7835, 0.4393, 0.8158, 0.3758, 0.8158, 0.3758, 0.7512, 0.4393, 0.7512, 0.4393, 0.7835, 0.3758, 0.7835, 0.4393, 0.8158, 0.3758, 0.8158, 0.3758, 0.8158, 0.4393, 0.8158, 0.3758, 0.7512, 0.4393, 0.7512, 0.4393, 0.7512, 0.3758, 0.7512, 0.4393, 0.7512, 0.4393, 0.7835, 0.4393, 0.7835, 0.4393, 0.7512, 0.4393, 0.7835, 0.4393, 0.8158, 0.4393, 0.8158, 0.4393, 0.7835, 0.4445, 0.0, 0.4401, 0.0, 0.4401, 0.0, 0.4445, 0.0, 0.4401, 0.0, 0.4401, 0.0, 0.4401, 0.0, 0.4401, 0.0, 0.4401, 0.0, 0.4445, 0.0, 0.4445, 0.0, 0.4401, 0.0, 0.4445, 1.0, 0.4445, 1.0, 0.4445, 1.0, 0.4445, 1.0, 0.4401, 0.0, 0.4445, 0.0, 0.4445, 1.0, 0.4401, 1.0, 0.4445, 1.0, 0.4445, 0.0, 0.4445, 0.0, 0.0, 0.0, 0.0, 0.0, 0.0, 0.0, 0.4401, 0.75, 0.4445, 0.75, 0.4445, 0.75, 0.4401, 0.75, 0.4401, 0.75, 0.4445, 0.75, 0.4445, 0.75, 0.4401, 0.75, 0.4401, 0.75, 0.4401, 0.75, 0.4401, 0.75, 0.4401, 0.75, 0.4445, 0.75, 0.4401, 0.75, 0.4401, 0.75, 0.4445, 0.75, 0.4445, 0.75, 0.4445, 0.75, 0.4445, 0.75, 0.4401, 0.75, 0.4401, 0.75, 0.4401, 0.75, 0.4445, 0.75, 0.4401, 0.75, 0.4401, 0.75, 0.4445, 0.75, 0.6284, 0.5, 0.6921, 0.5, 0.6921, 0.75, 0.6284, 0.75, 0.8079, 0.5, 0.8079, 0.5, 0.8035, 0.5, 0.8035, 0.5, 0.75, 0.5, 0.8035, 0.5, 0.8035, 0.75, 0.75, 0.75, 0.6965, 0.5, 0.6965, 0.5, 0.6921, 0.5, 0.6921, 0.5, 0.8079, 0.5, 0.8713, 0.5, 0.8713, 0.75, 0.8079, 0.75, 0.6284, 0.5, 0.6284, 0.5, 0.625, 0.5, 0.625, 0.5, 0.875, 0.5, 0.875, 0.5, 0.8713, 0.5, 0.8713, 0.5, 0.625, 0.3215, 0.625, 0.3215, 0.625, 0.3215, 0.625, 0.3215, 0.875, 0.5, 0.875, 0.5, 0.8713, 0.5, 0.8713, 0.5, 0.8035, 0.75, 0.8035, 0.75, 0.8035, 0.75, 0.8035, 0.75, 0.8713, 0.5, 0.8713, 0.75, 0.8713, 0.75, 0.8713, 0.5, 0.8079, 0.5, 0.8079, 0.5, 0.8035, 0.5, 0.8035, 0.5, 0.625, 0.4329, 0.625, 0.4329, 0.625, 0.4329, 0.625, 0.4329, 0.625, 0.375, 0.625, 0.3215, 0.625, 0.3215, 0.625, 0.375, 0.6284, 0.75, 0.6921, 0.75, 0.6921, 0.75, 0.6284, 0.75, 0.6965, 0.75, 0.6965, 0.5, 0.6965, 0.5, 0.6965, 0.75, 0.625, 0.5, 0.625, 0.5, 0.625, 0.5, 0.625, 0.5, 0.8035, 0.5, 0.8035, 0.75, 0.8035, 0.75, 0.8035, 0.5, 0.625, 0.4966, 0.625, 0.4966, 0.625, 0.4966, 0.625, 0.4966, 0.6965, 0.75, 0.6965, 0.75, 0.6965, 0.75, 0.6965, 0.75, 0.625, 0.25, 0.625, 0.25, 0.625, 0.25, 0.625, 0.25, 0.8079, 0.5, 0.8079, 0.5, 0.8035, 0.5, 0.8035, 0.5, 0.6284, 0.5, 0.6284, 0.5, 0.625, 0.5, 0.625, 0.5, 0.625, 0.2537, 0.625, 0.2537, 0.625, 0.2537, 0.625, 0.2537, 0.625, 0.3171, 0.625, 0.3171, 0.625, 0.3171, 0.625, 0.3171, 0.6965, 0.5, 0.6965, 0.5, 0.6921, 0.5, 0.6921, 0.5, 0.625, 0.4285, 0.625, 0.4285, 0.625, 0.4285, 0.625, 0.4285, 0.625, 0.3171, 0.625, 0.2537, 0.625, 0.2537, 0.625, 0.3171, 0.0, 0.0, 0.0, 0.0, 0.0, 0.0, 0.0, 0.0, 0.0, 0.0, 0.0, 0.0, 0.0, 0.0, 0.0, 0.0, 0.625, 0.5, 0.625, 0.5, 0.625, 0.4966, 0.625, 0.4966, 0.625, 0.2537, 0.625, 0.2537, 0.625, 0.25, 0.625, 0.25, 0.625, 0.4329, 0.625, 0.4329, 0.625, 0.4285, 0.625, 0.4285, 0.625, 0.3215, 0.625, 0.3215, 0.625, 0.3171, 0.625, 0.3171, 0.0, 0.0, 0.0, 0.0, 0.0, 0.0, 0.0, 0.0, 0.625, 0.4966, 0.625, 0.4966, 0.625, 0.4966, 0.625, 0.4966, 0.0, 0.0, 0.0, 0.0, 0.0, 0.0, 0.0, 0.0, 0.625, 0.5, 0.625, 0.5, 0.625, 0.5, 0.625, 0.5, 0.625, 0.25, 0.625, 0.25, 0.625, 0.25, 0.625, 0.25, 0.625, 0.5, 0.625, 0.5, 0.625, 0.4966, 0.625, 0.4966, 0.6921, 0.75, 0.6921, 0.75, 0.6921, 0.75, 0.6921, 0.75, 0.8079, 0.75, 0.8713, 0.75, 0.8713, 0.75, 0.8079, 0.75, 0.625, 0.2537, 0.625, 0.2537, 0.625, 0.2537, 0.625, 0.2537, 0.625, 0.2537, 0.625, 0.2537, 0.625, 0.25, 0.625, 0.25, 0.6284, 0.75, 0.6284, 0.75, 0.6284, 0.75, 0.6284, 0.75, 0.75, 0.75, 0.8035, 0.75, 0.8035, 0.75, 0.75, 0.75, 0.625, 0.4285, 0.625, 0.4285, 0.625, 0.4285, 0.625, 0.4285, 0.8079, 0.75, 0.8079, 0.75, 0.8079, 0.75, 0.8079, 0.75, 0.625, 0.4329, 0.625, 0.4329, 0.625, 0.4285, 0.625, 0.4285, 0.6284, 0.5, 0.6284, 0.5, 0.625, 0.5, 0.625, 0.5, 0.625, 0.3171, 0.625, 0.3171, 0.625, 0.3171, 0.625, 0.3171, 0.8713, 0.75, 0.8713, 0.75, 0.8713, 0.75, 0.8713, 0.75, 0.625, 0.3215, 0.625, 0.3215, 0.625, 0.3171, 0.625, 0.3171, 0.875, 0.5, 0.875, 0.5, 0.8713, 0.5, 0.8713, 0.5, 0.625, 0.3215, 0.625, 0.3215, 0.625, 0.3215, 0.625, 0.3215, 0.0, 0.0, 0.0, 0.0, 0.0, 0.0, 0.0, 0.0, 0.6965, 0.75, 0.75, 0.75, 0.75, 0.75, 0.6965, 0.75, 0.0, 0.0, 0.0, 0.0, 0.0, 0.0, 0.0, 0.0, 0.0, 0.0, 0.0, 0.0, 0.0, 0.0, 0.0, 0.0, 0.625, 0.4285, 0.625, 0.375, 0.625, 0.375, 0.625, 0.4285, 0.6965, 0.5, 0.75, 0.5, 0.75, 0.75, 0.6965, 0.75, 0.625, 0.4285, 0.625, 0.375, 0.625, 0.375, 0.625, 0.4285, 0.0, 0.0, 0.0, 0.0, 0.0, 0.0, 0.0, 0.0, 0.5509, 0.4285, 0.5509, 0.4285, 0.5509, 0.375, 0.5509, 0.375, 0.5509, 0.3215, 0.5509, 0.375, 0.5555, 0.375, 0.5555, 0.3215, 0.5555, 0.3215, 0.625, 0.3215, 0.625, 0.375, 0.5555, 0.375, 0.5555, 0.3215, 0.5555, 0.3215, 0.5555, 0.375, 0.5555, 0.375, 0.4445, 0.375, 0.5509, 0.375, 0.5509, 0.4285, 0.4445, 0.4285, 0.375, 0.375, 0.4445, 0.375, 0.4445, 0.4285, 0.4445, 0.4329, 0.375, 0.4329, 0.4445, 0.875, 0.4445, 0.8171, 0.4445, 0.4329, 0.4445, 0.4285, 0.4445, 0.375, 0.0, 0.0, 0.0, 0.0, 0.0, 0.0, 0.0, 0.0, 0.0, 0.0, 0.0, 0.0, 0.0, 0.0, 0.0, 0.0, 0.0, 0.0, 0.0, 0.0, 0.0, 0.0, 0.0, 0.0, 0.0, 0.0, 0.0, 0.0, 0.0, 0.0, 0.0, 0.0, 0.0, 0.0, 0.0, 0.0, 0.0, 0.0, 0.0, 0.0, 0.0, 0.0, 0.0, 0.0, 0.0, 0.0, 0.0, 0.0, 0.0, 0.0, 0.0, 0.0, 0.0, 0.0, 0.0, 0.0, 0.0, 0.0, 0.0, 0.0, 0.0, 0.0, 0.0, 0.0, 0.0, 0.0, 0.0, 0.0, 0.0, 0.0, 0.0, 0.0, 0.0, 0.0, 0.0, 0.0, 0.0, 0.0, 0.0, 0.0, 0.0, 0.0, 0.0, 0.0, 0.0, 0.0, 0.0, 0.0, 0.0, 0.0, 0.0, 0.0, 0.0, 0.0, 0.0, 0.0, 0.0, 0.0, 0.0, 0.0, 0.0, 0.0, 0.0, 0.0, 0.0, 0.0, 0.0, 0.0, 0.0, 0.0, 0.0, 0.0, 0.0, 0.0, 0.0, 0.0, 0.0, 0.0, 0.0, 0.0, 0.0, 0.0, 0.0, 0.0, 0.0, 0.0, 0.0, 0.0, 0.5555, 0.2537, 0.5555, 0.3171, 0.625, 0.3171, 0.625, 0.2537, 0.5555, 0.375, 0.5555, 0.4285, 0.625, 0.4285, 0.625, 0.375, 0.4445, 0.3215, 0.4445, 0.375, 0.5509, 0.375, 0.5509, 0.3215, 0.4445, 0.4329, 0.4445, 0.4964, 0.5509, 0.4966, 0.5509, 0.4329, 0.5555, 0.4329, 0.5555, 0.4966, 0.625, 0.4966, 0.625, 0.4329, 0.4445, 0.2537, 0.4445, 0.3171, 0.5509, 0.3171, 0.5509, 0.2537, 0.5555, 0.3215, 0.5555, 0.375, 0.625, 0.375, 0.625, 0.3215, 0.4445, 0.375, 0.4445, 0.4285, 0.5509, 0.4285, 0.5509, 0.375, 0.0, 0.0, 0.625, 0.2537, 0.625, 0.3171, 0.0, 0.0, 0.0, 0.0, 0.625, 0.3215, 0.625, 0.375, 0.0, 0.0, 0.625, 0.375, 0.625, 0.4285, 0.0, 0.0, 0.0, 0.0, 0.625, 0.4966, 0.0, 0.0, 0.0, 0.0, 0.625, 0.4329])
me_cube.materials.append(mat_material_001)
me_cube.use_mirror_x = True
me_cube.use_mirror_vertex_groups = False
me_cube.update()
me_cube_001 = bpy.data.meshes.new('Cube.001')
me_cube_001.from_pydata([(3.0, 0.0, 1.0), (3.0, 9.531, 1.0), (3.0, 0.0, -1.0), (3.0, 9.531, -1.0), (3.0, 9.285, -1.0), (3.0, 0.2459, -1.0), (3.0, 9.285, 1.0), (3.0, 0.2459, 1.0), (3.0, 2.473, -1.0), (3.0, 2.303, -1.0), (3.0, 2.473, 1.0), (3.0, 2.303, 1.0), (3.0, 4.8, -1.0), (3.0, 4.601, -1.0), (3.0, 4.8, 1.0), (3.0, 4.601, 1.0), (3.0, 7.196, -1.0), (3.0, 6.991, -1.0), (3.0, 7.196, 1.0), (3.0, 6.991, 1.0), (0.0, 0.0, -1.0), (0.0, 9.531, -1.0), (0.0, 0.0, 1.0), (0.0, 9.531, 1.0), (0.0, 0.2459, 1.0), (0.0, 9.285, 1.0), (0.0, 0.2459, -1.0), (0.0, 9.285, -1.0), (0.0, 2.303, -1.0), (0.0, 2.473, -1.0), (0.0, 2.303, 1.0), (0.0, 2.473, 1.0), (0.0, 4.601, -1.0), (0.0, 4.8, -1.0), (0.0, 4.601, 1.0), (0.0, 4.8, 1.0), (0.0, 6.991, -1.0), (0.0, 7.196, -1.0), (0.0, 6.991, 1.0), (0.0, 7.196, 1.0), (2.808, 2.303, -1.0), (2.808, 0.2459, -1.0), (2.808, 2.303, 1.0), (2.808, 0.2459, 1.0), (2.808, 9.285, -1.0), (2.808, 9.285, 1.0), (2.808, 4.601, -1.0), (2.808, 2.473, -1.0), (2.808, 4.601, 1.0), (2.808, 2.473, 1.0), (2.808, 6.991, -1.0), (2.808, 4.8, -1.0), (2.808, 6.991, 1.0), (2.808, 4.8, 1.0), (2.808, 7.196, -1.0), (2.808, 7.196, 1.0), (3.0, 9.285, -1.0), (3.0, 0.2459, -1.0), (3.0, 2.473, -1.0), (3.0, 2.303, -1.0), (3.0, 4.8, -1.0), (3.0, 4.601, -1.0), (3.0, 7.196, -1.0), (3.0, 6.991, -1.0), (0.0, 0.2459, -1.0), (0.0, 9.285, -1.0), (0.0, 2.303, -1.0), (0.0, 2.473, -1.0), (0.0, 4.601, -1.0), (0.0, 4.8, -1.0), (0.0, 6.991, -1.0), (0.0, 7.196, -1.0), (-3.0, 0.0, 1.0), (-3.0, 9.531, 1.0), (-3.0, 0.0, -1.0), (-3.0, 9.531, -1.0), (-3.0, 9.285, -1.0), (-3.0, 0.2459, -1.0), (-3.0, 9.285, 1.0), (-3.0, 0.2459, 1.0), (-3.0, 2.473, -1.0), (-3.0, 2.303, -1.0), (-3.0, 2.473, 1.0), (-3.0, 2.303, 1.0), (-3.0, 4.8, -1.0), (-3.0, 4.601, -1.0), (-3.0, 4.8, 1.0), (-3.0, 4.601, 1.0), (-3.0, 7.196, -1.0), (-3.0, 6.991, -1.0), (-3.0, 7.196, 1.0), (-3.0, 6.991, 1.0), (-2.808, 2.303, -1.0), (-2.808, 0.2459, -1.0), (-2.808, 2.303, 1.0), (-2.808, 0.2459, 1.0), (-2.808, 9.285, -1.0), (-2.808, 9.285, 1.0), (-2.808, 4.601, -1.0), (-2.808, 2.473, -1.0), (-2.808, 4.601, 1.0), (-2.808, 2.473, 1.0), (-2.808, 6.991, -1.0), (-2.808, 4.8, -1.0), (-2.808, 6.991, 1.0), (-2.808, 4.8, 1.0), (-2.808, 7.196, -1.0), (-2.808, 7.196, 1.0), (-3.0, 9.285, -1.0), (-3.0, 0.2459, -1.0), (-3.0, 2.473, -1.0), (-3.0, 2.303, -1.0), (-3.0, 4.8, -1.0), (-3.0, 4.601, -1.0), (-3.0, 7.196, -1.0), (-3.0, 6.991, -1.0)], [], [(27, 21, 3, 4), (4, 3, 1, 6), (20, 2, 0, 22), (2, 5, 7, 0), (19, 52, 53, 14), (20, 26, 5, 2), (37, 27, 4, 16), (26, 28, 9, 5), (28, 29, 8, 9), (11, 42, 43, 7), (9, 8, 10, 11), (29, 32, 13, 8), (32, 33, 12, 13), (15, 48, 49, 10), (13, 12, 14, 15), (33, 36, 17, 12), (36, 37, 16, 17), (16, 4, 44, 54), (17, 16, 18, 19), (19, 18, 39, 38), (13, 15, 34, 32), (15, 14, 35, 34), (5, 26, 24, 7), (11, 10, 31, 30), (9, 11, 30, 28), (8, 29, 31, 10), (0, 7, 24, 22), (3, 21, 23, 1), (6, 1, 23, 25), (12, 33, 35, 14), (17, 19, 38, 36), (18, 16, 37, 39), (6, 25, 27, 4), (54, 55, 45, 44), (41, 43, 42, 40), (47, 49, 48, 46), (51, 53, 52, 50), (6, 45, 55, 18), (7, 5, 41, 43), (4, 6, 45, 44), (9, 11, 42, 40), (13, 15, 48, 46), (10, 8, 47, 49), (17, 19, 52, 50), (8, 13, 46, 47), (14, 12, 51, 53), (5, 9, 40, 41), (12, 17, 50, 51), (18, 16, 54, 55), (6, 18, 16, 4), (12, 17, 19, 14), (8, 13, 15, 10), (5, 9, 11, 7), (71, 62, 56, 65), (64, 57, 59, 66), (67, 58, 61, 68), (69, 60, 63, 70), (27, 76, 75, 21), (76, 78, 73, 75), (20, 22, 72, 74), (74, 72, 79, 77), (91, 86, 105, 104), (20, 74, 77, 26), (37, 88, 76, 27), (26, 77, 81, 28), (28, 81, 80, 29), (83, 79, 95, 94), (81, 83, 82, 80), (29, 80, 85, 32), (32, 85, 84, 33), (87, 82, 101, 100), (85, 87, 86, 84), (33, 84, 89, 36), (36, 89, 88, 37), (88, 106, 96, 76), (89, 91, 90, 88), (91, 38, 39, 90), (85, 32, 34, 87), (87, 34, 35, 86), (77, 79, 24, 26), (83, 30, 31, 82), (81, 28, 30, 83), (80, 82, 31, 29), (72, 22, 24, 79), (75, 73, 23, 21), (78, 25, 23, 73), (84, 86, 35, 33), (89, 36, 38, 91), (90, 39, 37, 88), (78, 76, 27, 25), (106, 96, 97, 107), (93, 92, 94, 95), (99, 98, 100, 101), (103, 102, 104, 105), (78, 90, 107, 97), (79, 95, 93, 77), (76, 96, 97, 78), (81, 92, 94, 83), (85, 98, 100, 87), (82, 101, 99, 80), (89, 102, 104, 91), (80, 99, 98, 85), (86, 105, 103, 84), (77, 93, 92, 81), (84, 103, 102, 89), (90, 107, 106, 88), (78, 76, 88, 90), (84, 86, 91, 89), (80, 82, 87, 85), (77, 79, 83, 81), (71, 65, 108, 114), (64, 66, 111, 109), (67, 68, 113, 110), (69, 70, 115, 112)])
_uv = me_cube_001.uv_layers.new(name='UVMap')
_uv.uv.foreach_set('vector', [0.6182, 0.375, 0.625, 0.375, 0.625, 0.5, 0.6182, 0.5, 0.6182, 0.5, 0.625, 0.5, 0.625, 0.75, 0.6182, 0.75, 0.25, 0.5, 0.375, 0.5, 0.375, 0.75, 0.25, 0.75, 0.375, 0.5, 0.3818, 0.5, 0.3818, 0.75, 0.375, 0.75, 0.0, 0.0, 0.0, 0.0, 0.0, 0.0, 0.0, 0.0, 0.375, 0.375, 0.3818, 0.375, 0.3818, 0.5, 0.375, 0.5, 0.6138, 0.375, 0.6182, 0.375, 0.6182, 0.5, 0.6138, 0.5, 0.3818, 0.375, 0.4976, 0.375, 0.4976, 0.5, 0.3818, 0.5, 0.4976, 0.375, 0.5024, 0.375, 0.5024, 0.5, 0.4976, 0.5, 0.0, 0.0, 0.0, 0.0, 0.0, 0.0, 0.0, 0.0, 0.4976, 0.5, 0.5024, 0.5, 0.5024, 0.75, 0.4976, 0.75, 0.5024, 0.375, 0.5412, 0.375, 0.5412, 0.5, 0.5024, 0.5, 0.5412, 0.375, 0.5798, 0.375, 0.5798, 0.5, 0.5412, 0.5, 0.0, 0.0, 0.0, 0.0, 0.0, 0.0, 0.0, 0.0, 0.5412, 0.5, 0.5798, 0.5, 0.5798, 0.75, 0.5412, 0.75, 0.5798, 0.375, 0.601, 0.375, 0.601, 0.5, 0.5798, 0.5, 0.601, 0.375, 0.6138, 0.375, 0.6138, 0.5, 0.601, 0.5, 0.6138, 0.5, 0.6182, 0.5, 0.6182, 0.5, 0.6138, 0.5, 0.601, 0.5, 0.6138, 0.5, 0.6138, 0.75, 0.601, 0.75, 0.601, 0.75, 0.6138, 0.75, 0.6138, 0.875, 0.601, 0.875, 0.5412, 0.5, 0.5412, 0.75, 0.5412, 0.875, 0.5412, 0.375, 0.5412, 0.75, 0.5798, 0.75, 0.5798, 0.875, 0.5412, 0.875, 0.3818, 0.5, 0.3818, 0.375, 0.3818, 0.875, 0.3818, 0.75, 0.4976, 0.75, 0.5024, 0.75, 0.5024, 0.875, 0.4976, 0.875, 0.4976, 0.5, 0.4976, 0.75, 0.4976, 0.875, 0.4976, 0.375, 0.5024, 0.5, 0.5024, 0.375, 0.5024, 0.875, 0.5024, 0.75, 0.375, 0.75, 0.3818, 0.75, 0.3818, 0.875, 0.375, 0.875, 0.625, 0.5, 0.75, 0.5, 0.75, 0.75, 0.625, 0.75, 0.6182, 0.75, 0.625, 0.75, 0.625, 0.875, 0.6182, 0.875, 0.5798, 0.5, 0.5798, 0.375, 0.5798, 0.875, 0.5798, 0.75, 0.601, 0.5, 0.601, 0.75, 0.601, 0.875, 0.601, 0.375, 0.6138, 0.75, 0.6138, 0.5, 0.6138, 0.375, 0.6138, 0.875, 0.6182, 0.75, 0.6182, 0.875, 0.6182, 0.375, 0.6182, 0.5, 0.6138, 0.5, 0.6138, 0.75, 0.6182, 0.75, 0.6182, 0.5, 0.3818, 0.5, 0.3818, 0.75, 0.4976, 0.75, 0.4976, 0.5, 0.5024, 0.5, 0.5024, 0.75, 0.5412, 0.75, 0.5412, 0.5, 0.5798, 0.5, 0.5798, 0.75, 0.601, 0.75, 0.601, 0.5, 0.0, 0.0, 0.0, 0.0, 0.0, 0.0, 0.0, 0.0, 0.3818, 0.75, 0.3818, 0.5, 0.3818, 0.5, 0.3818, 0.75, 0.6182, 0.5, 0.6182, 0.75, 0.6182, 0.75, 0.6182, 0.5, 0.4976, 0.5, 0.4976, 0.75, 0.4976, 0.75, 0.4976, 0.5, 0.5412, 0.5, 0.5412, 0.75, 0.5412, 0.75, 0.5412, 0.5, 0.5024, 0.75, 0.5024, 0.5, 0.5024, 0.5, 0.5024, 0.75, 0.601, 0.5, 0.601, 0.75, 0.601, 0.75, 0.601, 0.5, 0.5024, 0.5, 0.5412, 0.5, 0.5412, 0.5, 0.5024, 0.5, 0.5798, 0.75, 0.5798, 0.5, 0.5798, 0.5, 0.5798, 0.75, 0.3818, 0.5, 0.4976, 0.5, 0.4976, 0.5, 0.3818, 0.5, 0.5798, 0.5, 0.601, 0.5, 0.601, 0.5, 0.5798, 0.5, 0.6138, 0.75, 0.6138, 0.5, 0.6138, 0.5, 0.6138, 0.75, 0.6182, 0.75, 0.6138, 0.75, 0.6138, 0.5, 0.6182, 0.5, 0.5798, 0.5, 0.601, 0.5, 0.0, 0.0, 0.5798, 0.75, 0.5024, 0.5, 0.5412, 0.5, 0.0, 0.0, 0.5024, 0.75, 0.3818, 0.5, 0.4976, 0.5, 0.0, 0.0, 0.3818, 0.75, 0.6138, 0.375, 0.6138, 0.5, 0.6182, 0.5, 0.6182, 0.375, 0.3818, 0.375, 0.3818, 0.5, 0.4976, 0.5, 0.4976, 0.375, 0.5024, 0.375, 0.5024, 0.5, 0.5412, 0.5, 0.5412, 0.375, 0.5798, 0.375, 0.5798, 0.5, 0.601, 0.5, 0.601, 0.375, 0.6182, 0.375, 0.6182, 0.5, 0.625, 0.5, 0.625, 0.375, 0.6182, 0.5, 0.6182, 0.75, 0.625, 0.75, 0.625, 0.5, 0.25, 0.5, 0.25, 0.75, 0.375, 0.75, 0.375, 0.5, 0.375, 0.5, 0.375, 0.75, 0.3818, 0.75, 0.3818, 0.5, 0.0, 0.0, 0.0, 0.0, 0.0, 0.0, 0.0, 0.0, 0.375, 0.375, 0.375, 0.5, 0.3818, 0.5, 0.3818, 0.375, 0.6138, 0.375, 0.6138, 0.5, 0.6182, 0.5, 0.6182, 0.375, 0.3818, 0.375, 0.3818, 0.5, 0.4976, 0.5, 0.4976, 0.375, 0.4976, 0.375, 0.4976, 0.5, 0.5024, 0.5, 0.5024, 0.375, 0.0, 0.0, 0.0, 0.0, 0.0, 0.0, 0.0, 0.0, 0.4976, 0.5, 0.4976, 0.75, 0.5024, 0.75, 0.5024, 0.5, 0.5024, 0.375, 0.5024, 0.5, 0.5412, 0.5, 0.5412, 0.375, 0.5412, 0.375, 0.5412, 0.5, 0.5798, 0.5, 0.5798, 0.375, 0.0, 0.0, 0.0, 0.0, 0.0, 0.0, 0.0, 0.0, 0.5412, 0.5, 0.5412, 0.75, 0.5798, 0.75, 0.5798, 0.5, 0.5798, 0.375, 0.5798, 0.5, 0.601, 0.5, 0.601, 0.375, 0.601, 0.375, 0.601, 0.5, 0.6138, 0.5, 0.6138, 0.375, 0.6138, 0.5, 0.6138, 0.5, 0.6182, 0.5, 0.6182, 0.5, 0.601, 0.5, 0.601, 0.75, 0.6138, 0.75, 0.6138, 0.5, 0.601, 0.75, 0.601, 0.875, 0.6138, 0.875, 0.6138, 0.75, 0.5412, 0.5, 0.5412, 0.375, 0.5412, 0.875, 0.5412, 0.75, 0.5412, 0.75, 0.5412, 0.875, 0.5798, 0.875, 0.5798, 0.75, 0.3818, 0.5, 0.3818, 0.75, 0.3818, 0.875, 0.3818, 0.375, 0.4976, 0.75, 0.4976, 0.875, 0.5024, 0.875, 0.5024, 0.75, 0.4976, 0.5, 0.4976, 0.375, 0.4976, 0.875, 0.4976, 0.75, 0.5024, 0.5, 0.5024, 0.75, 0.5024, 0.875, 0.5024, 0.375, 0.375, 0.75, 0.375, 0.875, 0.3818, 0.875, 0.3818, 0.75, 0.625, 0.5, 0.625, 0.75, 0.75, 0.75, 0.75, 0.5, 0.6182, 0.75, 0.6182, 0.875, 0.625, 0.875, 0.625, 0.75, 0.5798, 0.5, 0.5798, 0.75, 0.5798, 0.875, 0.5798, 0.375, 0.601, 0.5, 0.601, 0.375, 0.601, 0.875, 0.601, 0.75, 0.6138, 0.75, 0.6138, 0.875, 0.6138, 0.375, 0.6138, 0.5, 0.6182, 0.75, 0.6182, 0.5, 0.6182, 0.375, 0.6182, 0.875, 0.6138, 0.5, 0.6182, 0.5, 0.6182, 0.75, 0.6138, 0.75, 0.3818, 0.5, 0.4976, 0.5, 0.4976, 0.75, 0.3818, 0.75, 0.5024, 0.5, 0.5412, 0.5, 0.5412, 0.75, 0.5024, 0.75, 0.5798, 0.5, 0.601, 0.5, 0.601, 0.75, 0.5798, 0.75, 0.0, 0.0, 0.0, 0.0, 0.0, 0.0, 0.0, 0.0, 0.3818, 0.75, 0.3818, 0.75, 0.3818, 0.5, 0.3818, 0.5, 0.6182, 0.5, 0.6182, 0.5, 0.6182, 0.75, 0.6182, 0.75, 0.4976, 0.5, 0.4976, 0.5, 0.4976, 0.75, 0.4976, 0.75, 0.5412, 0.5, 0.5412, 0.5, 0.5412, 0.75, 0.5412, 0.75, 0.5024, 0.75, 0.5024, 0.75, 0.5024, 0.5, 0.5024, 0.5, 0.601, 0.5, 0.601, 0.5, 0.601, 0.75, 0.601, 0.75, 0.5024, 0.5, 0.5024, 0.5, 0.5412, 0.5, 0.5412, 0.5, 0.5798, 0.75, 0.5798, 0.75, 0.5798, 0.5, 0.5798, 0.5, 0.3818, 0.5, 0.3818, 0.5, 0.4976, 0.5, 0.4976, 0.5, 0.5798, 0.5, 0.5798, 0.5, 0.601, 0.5, 0.601, 0.5, 0.6138, 0.75, 0.6138, 0.75, 0.6138, 0.5, 0.6138, 0.5, 0.6182, 0.75, 0.6182, 0.5, 0.6138, 0.5, 0.6138, 0.75, 0.5798, 0.5, 0.5798, 0.75, 0.0, 0.0, 0.601, 0.5, 0.5024, 0.5, 0.5024, 0.75, 0.0, 0.0, 0.5412, 0.5, 0.3818, 0.5, 0.3818, 0.75, 0.0, 0.0, 0.4976, 0.5, 0.6138, 0.375, 0.6182, 0.375, 0.6182, 0.5, 0.6138, 0.5, 0.3818, 0.375, 0.4976, 0.375, 0.4976, 0.5, 0.3818, 0.5, 0.5024, 0.375, 0.5412, 0.375, 0.5412, 0.5, 0.5024, 0.5, 0.5798, 0.375, 0.601, 0.375, 0.601, 0.5, 0.5798, 0.5])
me_cube_001.materials.append(mat_material_002)
me_cube_001.update()
me_cube_001.normals_split_custom_set([tuple(v) for v in zip(*[iter([0.0, 0.0, -1.0, 0.0, 0.0, -1.0, 0.0, 0.0, -1.0, 0.0, 0.0, -1.0, 1.0, 0.0, 0.0, 1.0, 0.0, 0.0, 1.0, 0.0, 0.0, 1.0, 0.0, 0.0, 0.0, -1.0, 0.0, 0.0, -1.0, 0.0, 0.0, -1.0, 0.0, 0.0, -1.0, 0.0, 1.0, 0.0, 0.0, 1.0, 0.0, 0.0, 1.0, 0.0, 0.0, 1.0, 0.0, 0.0, 0.0, 0.0, 1.0, 0.0, 0.0, 1.0, 0.0, 0.0, 1.0, 0.0, 0.0, 1.0, 0.0, 0.0, -1.0, 0.0, 0.0, -1.0, 0.0, 0.0, -1.0, 0.0, 0.0, -1.0, 0.0, 0.0, -1.0, 0.0, 0.0, -1.0, 0.0, 0.0, -1.0, 0.0, 0.0, -1.0, 0.0, 0.0, -1.0, 0.0, 0.0, -1.0, 0.0, 0.0, -1.0, 0.0, 0.0, -1.0, 0.0, 0.0, -1.0, 0.0, 0.0, -1.0, 0.0, 0.0, -1.0, 0.0, 0.0, -1.0, 0.0, 0.0, 1.0, 0.0, 0.0, 1.0, 0.0, 0.0, 1.0, 0.0, 0.0, 1.0, 1.0, 0.0, 0.0, 1.0, 0.0, 0.0, 1.0, 0.0, 0.0, 1.0, 0.0, 0.0, 0.0, 0.0, -1.0, 0.0, 0.0, -1.0, 0.0, 0.0, -1.0, 0.0, 0.0, -1.0, 0.0, 0.0, -1.0, 0.0, 0.0, -1.0, 0.0, 0.0, -1.0, 0.0, 0.0, -1.0, 0.0, 0.0, 1.0, 0.0, 0.0, 1.0, 0.0, 0.0, 1.0, 0.0, 0.0, 1.0, 1.0, 0.0, 0.0, 1.0, 0.0, 0.0, 1.0, 0.0, 0.0, 1.0, 0.0, 0.0, 0.0, 0.0, -1.0, 0.0, 0.0, -1.0, 0.0, 0.0, -1.0, 0.0, 0.0, -1.0, 0.0, 0.0, -1.0, 0.0, 0.0, -1.0, 0.0, 0.0, -1.0, 0.0, 0.0, -1.0, 0.0, 0.0, 1.0, 0.0, 0.0, 1.0, 0.0, 0.0, 1.0, 0.0, 0.0, 1.0, 1.0, 0.0, 0.0, 1.0, 0.0, 0.0, 1.0, 0.0, 0.0, 1.0, 0.0, 0.0, 0.0, 0.0, 1.0, 0.0, 0.0, 1.0, 0.0, 0.0, 1.0, 0.0, 0.0, 1.0, 0.0, -1.0, 0.0, 0.0, -1.0, 0.0, 0.0, -1.0, 0.0, 0.0, -1.0, 0.0, 0.0, 0.0, 1.0, 0.0, 0.0, 1.0, 0.0, 0.0, 1.0, 0.0, 0.0, 1.0, 0.0, 1.0, 0.0, 0.0, 1.0, 0.0, 0.0, 1.0, 0.0, 0.0, 1.0, 0.0, 0.0, 0.0, 1.0, 0.0, 0.0, 1.0, 0.0, 0.0, 1.0, 0.0, 0.0, 1.0, 0.0, -1.0, 0.0, 0.0, -1.0, 0.0, 0.0, -1.0, 0.0, 0.0, -1.0, 0.0, 0.0, 1.0, 0.0, 0.0, 1.0, 0.0, 0.0, 1.0, 0.0, 0.0, 1.0, 0.0, 0.0, 0.0, 1.0, 0.0, 0.0, 1.0, 0.0, 0.0, 1.0, 0.0, 0.0, 1.0, 0.0, 1.0, 0.0, 0.0, 1.0, 0.0, 0.0, 1.0, 0.0, 0.0, 1.0, 0.0, 0.0, 0.0, 1.0, 0.0, 0.0, 1.0, 0.0, 0.0, 1.0, 0.0, 0.0, 1.0, 0.0, 1.0, 0.0, 0.0, 1.0, 0.0, 0.0, 1.0, 0.0, 0.0, 1.0, 0.0, 0.0, -1.0, 0.0, 0.0, -1.0, 0.0, 0.0, -1.0, 0.0, 0.0, -1.0, 0.0, 0.0, 1.0, 0.0, 0.0, 1.0, 0.0, 0.0, 1.0, 0.0, 0.0, 1.0, 0.0, 0.0, -1.0, 0.0, 0.0, -1.0, 0.0, 0.0, -1.0, 0.0, 0.0, -1.0, 0.0, -1.0, 0.0, 0.0, -1.0, 0.0, 0.0, -1.0, 0.0, 0.0, -1.0, 0.0, 0.0, -1.0, 0.0, 0.0, -1.0, 0.0, 0.0, -1.0, 0.0, 0.0, -1.0, 0.0, 0.0, -1.0, 0.0, 0.0, -1.0, 0.0, 0.0, -1.0, 0.0, 0.0, -1.0, 0.0, 0.0, -1.0, 0.0, 0.0, -1.0, 0.0, 0.0, -1.0, 0.0, 0.0, -1.0, 0.0, 0.0, 0.0, 0.0, 1.0, 0.0, 0.0, 1.0, 0.0, 0.0, 1.0, 0.0, 0.0, 1.0, 0.0, 1.0, 0.0, 0.0, 1.0, 0.0, 0.0, 1.0, 0.0, 0.0, 1.0, 0.0, 0.0, -1.0, 0.0, 0.0, -1.0, 0.0, 0.0, -1.0, 0.0, 0.0, -1.0, 0.0, 0.0, -1.0, 0.0, 0.0, -1.0, 0.0, 0.0, -1.0, 0.0, 0.0, -1.0, 0.0, 0.0, -1.0, 0.0, 0.0, -1.0, 0.0, 0.0, -1.0, 0.0, 0.0, -1.0, 0.0, 0.0, 1.0, 0.0, 0.0, 1.0, 0.0, 0.0, 1.0, 0.0, 0.0, 1.0, 0.0, 0.0, -1.0, 0.0, 0.0, -1.0, 0.0, 0.0, -1.0, 0.0, 0.0, -1.0, 0.0, 0.0, 0.0, 1.0, 0.0, 0.0, 1.0, 0.0, 0.0, 1.0, 0.0, 0.0, 1.0, 0.0, 1.0, 0.0, 0.0, 1.0, 0.0, 0.0, 1.0, 0.0, 0.0, 1.0, 0.0, 0.0, 0.0, 1.0, 0.0, 0.0, 1.0, 0.0, 0.0, 1.0, 0.0, 0.0, 1.0, 0.0, 0.0, 1.0, 0.0, 0.0, 1.0, 0.0, 0.0, 1.0, 0.0, 0.0, 1.0, 0.0, 1.0, 0.0, 0.0, 1.0, 0.0, 0.0, 1.0, 0.0, 0.0, 1.0, 0.0, 1.0, 0.0, 0.0, 1.0, 0.0, 0.0, 1.0, 0.0, 0.0, 1.0, 0.0, 0.0, 1.0, 0.0, 0.0, 1.0, 0.0, 0.0, 1.0, 0.0, 0.0, 1.0, 0.0, 0.0, 1.0, 0.0, 0.0, 1.0, 0.0, 0.0, 1.0, 0.0, 0.0, 1.0, 0.0, 0.0, 1.0, 0.0, 0.0, 1.0, 0.0, 0.0, 1.0, 0.0, 0.0, 1.0, 0.0, 0.0, 0.0, 0.0, 1.0, 0.0, 0.0, 1.0, 0.0, 0.0, 1.0, 0.0, 0.0, 1.0, 0.0, 0.0, 1.0, 0.0, 0.0, 1.0, 0.0, 0.0, 1.0, 0.0, 0.0, 1.0, 0.0, 0.0, 1.0, 0.0, 0.0, 1.0, 0.0, 0.0, 1.0, 0.0, 0.0, 1.0, 0.0, 0.0, 1.0, 0.0, 0.0, 1.0, 0.0, 0.0, 1.0, 0.0, 0.0, 1.0, 0.0, 0.0, -1.0, 0.0, 0.0, -1.0, 0.0, 0.0, -1.0, 0.0, 0.0, -1.0, -1.0, 0.0, 0.0, -1.0, 0.0, 0.0, -1.0, 0.0, 0.0, -1.0, 0.0, 0.0, 0.0, -1.0, 0.0, 0.0, -1.0, 0.0, 0.0, -1.0, 0.0, 0.0, -1.0, 0.0, -1.0, 0.0, 0.0, -1.0, 0.0, 0.0, -1.0, 0.0, 0.0, -1.0, 0.0, 0.0, 0.0, 0.0, 1.0, 0.0, 0.0, 1.0, 0.0, 0.0, 1.0, 0.0, 0.0, 1.0, 0.0, 0.0, -1.0, 0.0, 0.0, -1.0, 0.0, 0.0, -1.0, 0.0, 0.0, -1.0, 0.0, 0.0, -1.0, 0.0, 0.0, -1.0, 0.0, 0.0, -1.0, 0.0, 0.0, -1.0, 0.0, 0.0, -1.0, 0.0, 0.0, -1.0, 0.0, 0.0, -1.0, 0.0, 0.0, -1.0, 0.0, 0.0, -1.0, 0.0, 0.0, -1.0, 0.0, 0.0, -1.0, 0.0, 0.0, -1.0, 0.0, 0.0, 1.0, 0.0, 0.0, 1.0, 0.0, 0.0, 1.0, 0.0, 0.0, 1.0, -1.0, 0.0, 0.0, -1.0, 0.0, 0.0, -1.0, 0.0, 0.0, -1.0, 0.0, 0.0, 0.0, 0.0, -1.0, 0.0, 0.0, -1.0, 0.0, 0.0, -1.0, 0.0, 0.0, -1.0, 0.0, 0.0, -1.0, 0.0, 0.0, -1.0, 0.0, 0.0, -1.0, 0.0, 0.0, -1.0, 0.0, 0.0, 1.0, 0.0, 0.0, 1.0, 0.0, 0.0, 1.0, 0.0, 0.0, 1.0, -1.0, 0.0, 0.0, -1.0, 0.0, 0.0, -1.0, 0.0, 0.0, -1.0, 0.0, 0.0, 0.0, 0.0, -1.0, 0.0, 0.0, -1.0, 0.0, 0.0, -1.0, 0.0, 0.0, -1.0, 0.0, 0.0, -1.0, 0.0, 0.0, -1.0, 0.0, 0.0, -1.0, 0.0, 0.0, -1.0, 0.0, 0.0, 1.0, 0.0, 0.0, 1.0, 0.0, 0.0, 1.0, 0.0, 0.0, 1.0, -1.0, 0.0, 0.0, -1.0, 0.0, 0.0, -1.0, 0.0, 0.0, -1.0, 0.0, 0.0, 0.0, 0.0, 1.0, 0.0, 0.0, 1.0, 0.0, 0.0, 1.0, 0.0, 0.0, 1.0, 0.0, -1.0, 0.0, 0.0, -1.0, 0.0, 0.0, -1.0, 0.0, 0.0, -1.0, 0.0, 0.0, 0.0, 1.0, 0.0, 0.0, 1.0, 0.0, 0.0, 1.0, 0.0, 0.0, 1.0, 0.0, 1.0, 0.0, 0.0, 1.0, 0.0, 0.0, 1.0, 0.0, 0.0, 1.0, 0.0, 0.0, 0.0, 1.0, 0.0, 0.0, 1.0, 0.0, 0.0, 1.0, 0.0, 0.0, 1.0, 0.0, -1.0, 0.0, 0.0, -1.0, 0.0, 0.0, -1.0, 0.0, 0.0, -1.0, 0.0, 0.0, 1.0, 0.0, 0.0, 1.0, 0.0, 0.0, 1.0, 0.0, 0.0, 1.0, 0.0, 0.0, 0.0, 1.0, 0.0, 0.0, 1.0, 0.0, 0.0, 1.0, 0.0, 0.0, 1.0, 0.0, 1.0, 0.0, 0.0, 1.0, 0.0, 0.0, 1.0, 0.0, 0.0, 1.0, 0.0, 0.0, 0.0, 1.0, 0.0, 0.0, 1.0, 0.0, 0.0, 1.0, 0.0, 0.0, 1.0, 0.0, 1.0, 0.0, 0.0, 1.0, 0.0, 0.0, 1.0, 0.0, 0.0, 1.0, 0.0, 0.0, -1.0, 0.0, 0.0, -1.0, 0.0, 0.0, -1.0, 0.0, 0.0, -1.0, 0.0, 0.0, 1.0, 0.0, 0.0, 1.0, 0.0, 0.0, 1.0, 0.0, 0.0, 1.0, 0.0, 0.0, -1.0, 0.0, 0.0, -1.0, 0.0, 0.0, -1.0, 0.0, 0.0, -1.0, 0.0, 1.0, 0.0, 0.0, 1.0, 0.0, 0.0, 1.0, 0.0, 0.0, 1.0, 0.0, 0.0, 1.0, 0.0, 0.0, 1.0, 0.0, 0.0, 1.0, 0.0, 0.0, 1.0, 0.0, 0.0, 1.0, 0.0, 0.0, 1.0, 0.0, 0.0, 1.0, 0.0, 0.0, 1.0, 0.0, 0.0, 1.0, 0.0, 0.0, 1.0, 0.0, 0.0, 1.0, 0.0, 0.0, 1.0, 0.0, 0.0, 0.0, 0.0, 1.0, 0.0, 0.0, 1.0, 0.0, 0.0, 1.0, 0.0, 0.0, 1.0, 0.0, 1.0, 0.0, 0.0, 1.0, 0.0, 0.0, 1.0, 0.0, 0.0, 1.0, 0.0, 0.0, -1.0, 0.0, 0.0, -1.0, 0.0, 0.0, -1.0, 0.0, 0.0, -1.0, 0.0, 0.0, -1.0, 0.0, 0.0, -1.0, 0.0, 0.0, -1.0, 0.0, 0.0, -1.0, 0.0, 0.0, -1.0, 0.0, 0.0, -1.0, 0.0, 0.0, -1.0, 0.0, 0.0, -1.0, 0.0, 0.0, 1.0, 0.0, 0.0, 1.0, 0.0, 0.0, 1.0, 0.0, 0.0, 1.0, 0.0, 0.0, -1.0, 0.0, 0.0, -1.0, 0.0, 0.0, -1.0, 0.0, 0.0, -1.0, 0.0, 0.0, 0.0, 1.0, 0.0, 0.0, 1.0, 0.0, 0.0, 1.0, 0.0, 0.0, 1.0, 0.0, 1.0, 0.0, 0.0, 1.0, 0.0, 0.0, 1.0, 0.0, 0.0, 1.0, 0.0, 0.0, 0.0, 1.0, 0.0, 0.0, 1.0, 0.0, 0.0, 1.0, 0.0, 0.0, 1.0, 0.0, 0.0, 1.0, 0.0, 0.0, 1.0, 0.0, 0.0, 1.0, 0.0, 0.0, 1.0, 0.0, 1.0, 0.0, 0.0, 1.0, 0.0, 0.0, 1.0, 0.0, 0.0, 1.0, 0.0, -1.0, 0.0, 0.0, -1.0, 0.0, 0.0, -1.0, 0.0, 0.0, -1.0, 0.0, 0.0, -1.0, 0.0, 0.0, -1.0, 0.0, 0.0, -1.0, 0.0, 0.0, -1.0, 0.0, 0.0, -1.0, 0.0, 0.0, -1.0, 0.0, 0.0, -1.0, 0.0, 0.0, -1.0, 0.0, 0.0, -1.0, 0.0, 0.0, -1.0, 0.0, 0.0, -1.0, 0.0, 0.0, -1.0, 0.0, 0.0, 0.0, 0.0, 1.0, 0.0, 0.0, 1.0, 0.0, 0.0, 1.0, 0.0, 0.0, 1.0, 0.0, 0.0, 1.0, 0.0, 0.0, 1.0, 0.0, 0.0, 1.0, 0.0, 0.0, 1.0, 0.0, 0.0, 1.0, 0.0, 0.0, 1.0, 0.0, 0.0, 1.0, 0.0, 0.0, 1.0, 0.0, 0.0, 1.0, 0.0, 0.0, 1.0, 0.0, 0.0, 1.0, 0.0, 0.0, 1.0])] * 3)])
me_cube_002 = bpy.data.meshes.new('Cube.002')
me_cube_002.from_pydata([(3.0, 0.0, 1.0), (3.0, 9.531, 1.0), (3.0, 0.0, -1.0), (3.0, 9.531, -1.0), (3.0, 9.285, -1.0), (3.0, 0.2459, -1.0), (3.0, 9.285, 1.0), (3.0, 0.2459, 1.0), (3.0, 2.473, -1.0), (3.0, 2.303, -1.0), (3.0, 2.473, 1.0), (3.0, 2.303, 1.0), (3.0, 4.8, -1.0), (3.0, 4.601, -1.0), (3.0, 4.8, 1.0), (3.0, 4.601, 1.0), (3.0, 7.196, -1.0), (3.0, 6.991, -1.0), (3.0, 7.196, 1.0), (3.0, 6.991, 1.0), (0.0, 0.0, -1.0), (0.0, 9.531, -1.0), (0.0, 0.0, 1.0), (0.0, 9.531, 1.0), (0.0, 0.2459, 1.0), (0.0, 9.285, 1.0), (0.0, 0.2459, -1.0), (0.0, 9.285, -1.0), (0.0, 2.303, -1.0), (0.0, 2.473, -1.0), (0.0, 2.303, 1.0), (0.0, 2.473, 1.0), (0.0, 4.601, -1.0), (0.0, 4.8, -1.0), (0.0, 4.601, 1.0), (0.0, 4.8, 1.0), (0.0, 6.991, -1.0), (0.0, 7.196, -1.0), (0.0, 6.991, 1.0), (0.0, 7.196, 1.0), (2.808, 2.303, -1.0), (2.808, 0.2459, -1.0), (2.808, 2.303, 1.0), (2.808, 0.2459, 1.0), (2.808, 9.285, -1.0), (2.808, 9.285, 1.0), (2.808, 4.601, -1.0), (2.808, 2.473, -1.0), (2.808, 4.601, 1.0), (2.808, 2.473, 1.0), (2.808, 6.991, -1.0), (2.808, 4.8, -1.0), (2.808, 6.991, 1.0), (2.808, 4.8, 1.0), (2.808, 7.196, -1.0), (2.808, 7.196, 1.0), (3.0, 9.285, -1.0), (3.0, 0.2459, -1.0), (3.0, 2.473, -1.0), (3.0, 2.303, -1.0), (3.0, 4.8, -1.0), (3.0, 4.601, -1.0), (3.0, 7.196, -1.0), (3.0, 6.991, -1.0), (0.0, 0.2459, -1.0), (0.0, 9.285, -1.0), (0.0, 2.303, -1.0), (0.0, 2.473, -1.0), (0.0, 4.601, -1.0), (0.0, 4.8, -1.0), (0.0, 6.991, -1.0), (0.0, 7.196, -1.0), (-3.0, 0.0, 1.0), (-3.0, 9.531, 1.0), (-3.0, 0.0, -1.0), (-3.0, 9.531, -1.0), (-3.0, 9.285, -1.0), (-3.0, 0.2459, -1.0), (-3.0, 9.285, 1.0), (-3.0, 0.2459, 1.0), (-3.0, 2.473, -1.0), (-3.0, 2.303, -1.0), (-3.0, 2.473, 1.0), (-3.0, 2.303, 1.0), (-3.0, 4.8, -1.0), (-3.0, 4.601, -1.0), (-3.0, 4.8, 1.0), (-3.0, 4.601, 1.0), (-3.0, 7.196, -1.0), (-3.0, 6.991, -1.0), (-3.0, 7.196, 1.0), (-3.0, 6.991, 1.0), (-2.808, 2.303, -1.0), (-2.808, 0.2459, -1.0), (-2.808, 2.303, 1.0), (-2.808, 0.2459, 1.0), (-2.808, 9.285, -1.0), (-2.808, 9.285, 1.0), (-2.808, 4.601, -1.0), (-2.808, 2.473, -1.0), (-2.808, 4.601, 1.0), (-2.808, 2.473, 1.0), (-2.808, 6.991, -1.0), (-2.808, 4.8, -1.0), (-2.808, 6.991, 1.0), (-2.808, 4.8, 1.0), (-2.808, 7.196, -1.0), (-2.808, 7.196, 1.0), (-3.0, 9.285, -1.0), (-3.0, 0.2459, -1.0), (-3.0, 2.473, -1.0), (-3.0, 2.303, -1.0), (-3.0, 4.8, -1.0), (-3.0, 4.601, -1.0), (-3.0, 7.196, -1.0), (-3.0, 6.991, -1.0)], [], [(27, 21, 3, 4), (4, 3, 1, 6), (20, 2, 0, 22), (2, 5, 7, 0), (19, 52, 53, 14), (20, 26, 5, 2), (37, 27, 4, 16), (26, 28, 9, 5), (28, 29, 8, 9), (11, 42, 43, 7), (9, 8, 10, 11), (29, 32, 13, 8), (32, 33, 12, 13), (15, 48, 49, 10), (13, 12, 14, 15), (33, 36, 17, 12), (36, 37, 16, 17), (16, 4, 44, 54), (17, 16, 18, 19), (19, 18, 39, 38), (13, 15, 34, 32), (15, 14, 35, 34), (5, 26, 24, 7), (11, 10, 31, 30), (9, 11, 30, 28), (8, 29, 31, 10), (0, 7, 24, 22), (3, 21, 23, 1), (6, 1, 23, 25), (12, 33, 35, 14), (17, 19, 38, 36), (18, 16, 37, 39), (6, 25, 27, 4), (54, 55, 45, 44), (41, 43, 42, 40), (47, 49, 48, 46), (51, 53, 52, 50), (6, 45, 55, 18), (7, 5, 41, 43), (4, 6, 45, 44), (9, 11, 42, 40), (13, 15, 48, 46), (10, 8, 47, 49), (17, 19, 52, 50), (8, 13, 46, 47), (14, 12, 51, 53), (5, 9, 40, 41), (12, 17, 50, 51), (18, 16, 54, 55), (6, 18, 16, 4), (12, 17, 19, 14), (8, 13, 15, 10), (5, 9, 11, 7), (71, 62, 56, 65), (64, 57, 59, 66), (67, 58, 61, 68), (69, 60, 63, 70), (27, 76, 75, 21), (76, 78, 73, 75), (20, 22, 72, 74), (74, 72, 79, 77), (91, 86, 105, 104), (20, 74, 77, 26), (37, 88, 76, 27), (26, 77, 81, 28), (28, 81, 80, 29), (83, 79, 95, 94), (81, 83, 82, 80), (29, 80, 85, 32), (32, 85, 84, 33), (87, 82, 101, 100), (85, 87, 86, 84), (33, 84, 89, 36), (36, 89, 88, 37), (88, 106, 96, 76), (89, 91, 90, 88), (91, 38, 39, 90), (85, 32, 34, 87), (87, 34, 35, 86), (77, 79, 24, 26), (83, 30, 31, 82), (81, 28, 30, 83), (80, 82, 31, 29), (72, 22, 24, 79), (75, 73, 23, 21), (78, 25, 23, 73), (84, 86, 35, 33), (89, 36, 38, 91), (90, 39, 37, 88), (78, 76, 27, 25), (106, 96, 97, 107), (93, 92, 94, 95), (99, 98, 100, 101), (103, 102, 104, 105), (78, 90, 107, 97), (79, 95, 93, 77), (76, 96, 97, 78), (81, 92, 94, 83), (85, 98, 100, 87), (82, 101, 99, 80), (89, 102, 104, 91), (80, 99, 98, 85), (86, 105, 103, 84), (77, 93, 92, 81), (84, 103, 102, 89), (90, 107, 106, 88), (78, 76, 88, 90), (84, 86, 91, 89), (80, 82, 87, 85), (77, 79, 83, 81), (71, 65, 108, 114), (64, 66, 111, 109), (67, 68, 113, 110), (69, 70, 115, 112)])
_uv = me_cube_002.uv_layers.new(name='UVMap')
_uv.uv.foreach_set('vector', [0.6182, 0.375, 0.625, 0.375, 0.625, 0.5, 0.6182, 0.5, 0.6182, 0.5, 0.625, 0.5, 0.625, 0.75, 0.6182, 0.75, 0.25, 0.5, 0.375, 0.5, 0.375, 0.75, 0.25, 0.75, 0.375, 0.5, 0.3818, 0.5, 0.3818, 0.75, 0.375, 0.75, 0.0, 0.0, 0.0, 0.0, 0.0, 0.0, 0.0, 0.0, 0.375, 0.375, 0.3818, 0.375, 0.3818, 0.5, 0.375, 0.5, 0.6138, 0.375, 0.6182, 0.375, 0.6182, 0.5, 0.6138, 0.5, 0.3818, 0.375, 0.4976, 0.375, 0.4976, 0.5, 0.3818, 0.5, 0.4976, 0.375, 0.5024, 0.375, 0.5024, 0.5, 0.4976, 0.5, 0.0, 0.0, 0.0, 0.0, 0.0, 0.0, 0.0, 0.0, 0.4976, 0.5, 0.5024, 0.5, 0.5024, 0.75, 0.4976, 0.75, 0.5024, 0.375, 0.5412, 0.375, 0.5412, 0.5, 0.5024, 0.5, 0.5412, 0.375, 0.5798, 0.375, 0.5798, 0.5, 0.5412, 0.5, 0.0, 0.0, 0.0, 0.0, 0.0, 0.0, 0.0, 0.0, 0.5412, 0.5, 0.5798, 0.5, 0.5798, 0.75, 0.5412, 0.75, 0.5798, 0.375, 0.601, 0.375, 0.601, 0.5, 0.5798, 0.5, 0.601, 0.375, 0.6138, 0.375, 0.6138, 0.5, 0.601, 0.5, 0.6138, 0.5, 0.6182, 0.5, 0.6182, 0.5, 0.6138, 0.5, 0.601, 0.5, 0.6138, 0.5, 0.6138, 0.75, 0.601, 0.75, 0.601, 0.75, 0.6138, 0.75, 0.6138, 0.875, 0.601, 0.875, 0.5412, 0.5, 0.5412, 0.75, 0.5412, 0.875, 0.5412, 0.375, 0.5412, 0.75, 0.5798, 0.75, 0.5798, 0.875, 0.5412, 0.875, 0.3818, 0.5, 0.3818, 0.375, 0.3818, 0.875, 0.3818, 0.75, 0.4976, 0.75, 0.5024, 0.75, 0.5024, 0.875, 0.4976, 0.875, 0.4976, 0.5, 0.4976, 0.75, 0.4976, 0.875, 0.4976, 0.375, 0.5024, 0.5, 0.5024, 0.375, 0.5024, 0.875, 0.5024, 0.75, 0.375, 0.75, 0.3818, 0.75, 0.3818, 0.875, 0.375, 0.875, 0.625, 0.5, 0.75, 0.5, 0.75, 0.75, 0.625, 0.75, 0.6182, 0.75, 0.625, 0.75, 0.625, 0.875, 0.6182, 0.875, 0.5798, 0.5, 0.5798, 0.375, 0.5798, 0.875, 0.5798, 0.75, 0.601, 0.5, 0.601, 0.75, 0.601, 0.875, 0.601, 0.375, 0.6138, 0.75, 0.6138, 0.5, 0.6138, 0.375, 0.6138, 0.875, 0.6182, 0.75, 0.6182, 0.875, 0.6182, 0.375, 0.6182, 0.5, 0.6138, 0.5, 0.6138, 0.75, 0.6182, 0.75, 0.6182, 0.5, 0.3818, 0.5, 0.3818, 0.75, 0.4976, 0.75, 0.4976, 0.5, 0.5024, 0.5, 0.5024, 0.75, 0.5412, 0.75, 0.5412, 0.5, 0.5798, 0.5, 0.5798, 0.75, 0.601, 0.75, 0.601, 0.5, 0.0, 0.0, 0.0, 0.0, 0.0, 0.0, 0.0, 0.0, 0.3818, 0.75, 0.3818, 0.5, 0.3818, 0.5, 0.3818, 0.75, 0.6182, 0.5, 0.6182, 0.75, 0.6182, 0.75, 0.6182, 0.5, 0.4976, 0.5, 0.4976, 0.75, 0.4976, 0.75, 0.4976, 0.5, 0.5412, 0.5, 0.5412, 0.75, 0.5412, 0.75, 0.5412, 0.5, 0.5024, 0.75, 0.5024, 0.5, 0.5024, 0.5, 0.5024, 0.75, 0.601, 0.5, 0.601, 0.75, 0.601, 0.75, 0.601, 0.5, 0.5024, 0.5, 0.5412, 0.5, 0.5412, 0.5, 0.5024, 0.5, 0.5798, 0.75, 0.5798, 0.5, 0.5798, 0.5, 0.5798, 0.75, 0.3818, 0.5, 0.4976, 0.5, 0.4976, 0.5, 0.3818, 0.5, 0.5798, 0.5, 0.601, 0.5, 0.601, 0.5, 0.5798, 0.5, 0.6138, 0.75, 0.6138, 0.5, 0.6138, 0.5, 0.6138, 0.75, 0.6182, 0.75, 0.6138, 0.75, 0.6138, 0.5, 0.6182, 0.5, 0.5798, 0.5, 0.601, 0.5, 0.0, 0.0, 0.5798, 0.75, 0.5024, 0.5, 0.5412, 0.5, 0.0, 0.0, 0.5024, 0.75, 0.3818, 0.5, 0.4976, 0.5, 0.0, 0.0, 0.3818, 0.75, 0.6138, 0.375, 0.6138, 0.5, 0.6182, 0.5, 0.6182, 0.375, 0.3818, 0.375, 0.3818, 0.5, 0.4976, 0.5, 0.4976, 0.375, 0.5024, 0.375, 0.5024, 0.5, 0.5412, 0.5, 0.5412, 0.375, 0.5798, 0.375, 0.5798, 0.5, 0.601, 0.5, 0.601, 0.375, 0.6182, 0.375, 0.6182, 0.5, 0.625, 0.5, 0.625, 0.375, 0.6182, 0.5, 0.6182, 0.75, 0.625, 0.75, 0.625, 0.5, 0.25, 0.5, 0.25, 0.75, 0.375, 0.75, 0.375, 0.5, 0.375, 0.5, 0.375, 0.75, 0.3818, 0.75, 0.3818, 0.5, 0.0, 0.0, 0.0, 0.0, 0.0, 0.0, 0.0, 0.0, 0.375, 0.375, 0.375, 0.5, 0.3818, 0.5, 0.3818, 0.375, 0.6138, 0.375, 0.6138, 0.5, 0.6182, 0.5, 0.6182, 0.375, 0.3818, 0.375, 0.3818, 0.5, 0.4976, 0.5, 0.4976, 0.375, 0.4976, 0.375, 0.4976, 0.5, 0.5024, 0.5, 0.5024, 0.375, 0.0, 0.0, 0.0, 0.0, 0.0, 0.0, 0.0, 0.0, 0.4976, 0.5, 0.4976, 0.75, 0.5024, 0.75, 0.5024, 0.5, 0.5024, 0.375, 0.5024, 0.5, 0.5412, 0.5, 0.5412, 0.375, 0.5412, 0.375, 0.5412, 0.5, 0.5798, 0.5, 0.5798, 0.375, 0.0, 0.0, 0.0, 0.0, 0.0, 0.0, 0.0, 0.0, 0.5412, 0.5, 0.5412, 0.75, 0.5798, 0.75, 0.5798, 0.5, 0.5798, 0.375, 0.5798, 0.5, 0.601, 0.5, 0.601, 0.375, 0.601, 0.375, 0.601, 0.5, 0.6138, 0.5, 0.6138, 0.375, 0.6138, 0.5, 0.6138, 0.5, 0.6182, 0.5, 0.6182, 0.5, 0.601, 0.5, 0.601, 0.75, 0.6138, 0.75, 0.6138, 0.5, 0.601, 0.75, 0.601, 0.875, 0.6138, 0.875, 0.6138, 0.75, 0.5412, 0.5, 0.5412, 0.375, 0.5412, 0.875, 0.5412, 0.75, 0.5412, 0.75, 0.5412, 0.875, 0.5798, 0.875, 0.5798, 0.75, 0.3818, 0.5, 0.3818, 0.75, 0.3818, 0.875, 0.3818, 0.375, 0.4976, 0.75, 0.4976, 0.875, 0.5024, 0.875, 0.5024, 0.75, 0.4976, 0.5, 0.4976, 0.375, 0.4976, 0.875, 0.4976, 0.75, 0.5024, 0.5, 0.5024, 0.75, 0.5024, 0.875, 0.5024, 0.375, 0.375, 0.75, 0.375, 0.875, 0.3818, 0.875, 0.3818, 0.75, 0.625, 0.5, 0.625, 0.75, 0.75, 0.75, 0.75, 0.5, 0.6182, 0.75, 0.6182, 0.875, 0.625, 0.875, 0.625, 0.75, 0.5798, 0.5, 0.5798, 0.75, 0.5798, 0.875, 0.5798, 0.375, 0.601, 0.5, 0.601, 0.375, 0.601, 0.875, 0.601, 0.75, 0.6138, 0.75, 0.6138, 0.875, 0.6138, 0.375, 0.6138, 0.5, 0.6182, 0.75, 0.6182, 0.5, 0.6182, 0.375, 0.6182, 0.875, 0.6138, 0.5, 0.6182, 0.5, 0.6182, 0.75, 0.6138, 0.75, 0.3818, 0.5, 0.4976, 0.5, 0.4976, 0.75, 0.3818, 0.75, 0.5024, 0.5, 0.5412, 0.5, 0.5412, 0.75, 0.5024, 0.75, 0.5798, 0.5, 0.601, 0.5, 0.601, 0.75, 0.5798, 0.75, 0.0, 0.0, 0.0, 0.0, 0.0, 0.0, 0.0, 0.0, 0.3818, 0.75, 0.3818, 0.75, 0.3818, 0.5, 0.3818, 0.5, 0.6182, 0.5, 0.6182, 0.5, 0.6182, 0.75, 0.6182, 0.75, 0.4976, 0.5, 0.4976, 0.5, 0.4976, 0.75, 0.4976, 0.75, 0.5412, 0.5, 0.5412, 0.5, 0.5412, 0.75, 0.5412, 0.75, 0.5024, 0.75, 0.5024, 0.75, 0.5024, 0.5, 0.5024, 0.5, 0.601, 0.5, 0.601, 0.5, 0.601, 0.75, 0.601, 0.75, 0.5024, 0.5, 0.5024, 0.5, 0.5412, 0.5, 0.5412, 0.5, 0.5798, 0.75, 0.5798, 0.75, 0.5798, 0.5, 0.5798, 0.5, 0.3818, 0.5, 0.3818, 0.5, 0.4976, 0.5, 0.4976, 0.5, 0.5798, 0.5, 0.5798, 0.5, 0.601, 0.5, 0.601, 0.5, 0.6138, 0.75, 0.6138, 0.75, 0.6138, 0.5, 0.6138, 0.5, 0.6182, 0.75, 0.6182, 0.5, 0.6138, 0.5, 0.6138, 0.75, 0.5798, 0.5, 0.5798, 0.75, 0.0, 0.0, 0.601, 0.5, 0.5024, 0.5, 0.5024, 0.75, 0.0, 0.0, 0.5412, 0.5, 0.3818, 0.5, 0.3818, 0.75, 0.0, 0.0, 0.4976, 0.5, 0.6138, 0.375, 0.6182, 0.375, 0.6182, 0.5, 0.6138, 0.5, 0.3818, 0.375, 0.4976, 0.375, 0.4976, 0.5, 0.3818, 0.5, 0.5024, 0.375, 0.5412, 0.375, 0.5412, 0.5, 0.5024, 0.5, 0.5798, 0.375, 0.601, 0.375, 0.601, 0.5, 0.5798, 0.5])
me_cube_002.materials.append(mat_material_002)
me_cube_002.update()
me_cube_002.normals_split_custom_set([tuple(v) for v in zip(*[iter([0.0, 0.0, -1.0, 0.0, 0.0, -1.0, 0.0, 0.0, -1.0, 0.0, 0.0, -1.0, 1.0, 0.0, 0.0, 1.0, 0.0, 0.0, 1.0, 0.0, 0.0, 1.0, 0.0, 0.0, 0.0, -1.0, 0.0, 0.0, -1.0, 0.0, 0.0, -1.0, 0.0, 0.0, -1.0, 0.0, 1.0, 0.0, 0.0, 1.0, 0.0, 0.0, 1.0, 0.0, 0.0, 1.0, 0.0, 0.0, 0.0, 0.0, 1.0, 0.0, 0.0, 1.0, 0.0, 0.0, 1.0, 0.0, 0.0, 1.0, 0.0, 0.0, -1.0, 0.0, 0.0, -1.0, 0.0, 0.0, -1.0, 0.0, 0.0, -1.0, 0.0, 0.0, -1.0, 0.0, 0.0, -1.0, 0.0, 0.0, -1.0, 0.0, 0.0, -1.0, 0.0, 0.0, -1.0, 0.0, 0.0, -1.0, 0.0, 0.0, -1.0, 0.0, 0.0, -1.0, 0.0, 0.0, -1.0, 0.0, 0.0, -1.0, 0.0, 0.0, -1.0, 0.0, 0.0, -1.0, 0.0, 0.0, 1.0, 0.0, 0.0, 1.0, 0.0, 0.0, 1.0, 0.0, 0.0, 1.0, 1.0, 0.0, 0.0, 1.0, 0.0, 0.0, 1.0, 0.0, 0.0, 1.0, 0.0, 0.0, 0.0, 0.0, -1.0, 0.0, 0.0, -1.0, 0.0, 0.0, -1.0, 0.0, 0.0, -1.0, 0.0, 0.0, -1.0, 0.0, 0.0, -1.0, 0.0, 0.0, -1.0, 0.0, 0.0, -1.0, 0.0, 0.0, 1.0, 0.0, 0.0, 1.0, 0.0, 0.0, 1.0, 0.0, 0.0, 1.0, 1.0, 0.0, 0.0, 1.0, 0.0, 0.0, 1.0, 0.0, 0.0, 1.0, 0.0, 0.0, 0.0, 0.0, -1.0, 0.0, 0.0, -1.0, 0.0, 0.0, -1.0, 0.0, 0.0, -1.0, 0.0, 0.0, -1.0, 0.0, 0.0, -1.0, 0.0, 0.0, -1.0, 0.0, 0.0, -1.0, 0.0, 0.0, 1.0, 0.0, 0.0, 1.0, 0.0, 0.0, 1.0, 0.0, 0.0, 1.0, 1.0, 0.0, 0.0, 1.0, 0.0, 0.0, 1.0, 0.0, 0.0, 1.0, 0.0, 0.0, 0.0, 0.0, 1.0, 0.0, 0.0, 1.0, 0.0, 0.0, 1.0, 0.0, 0.0, 1.0, 0.0, -1.0, 0.0, 0.0, -1.0, 0.0, 0.0, -1.0, 0.0, 0.0, -1.0, 0.0, 0.0, 0.0, 1.0, 0.0, 0.0, 1.0, 0.0, 0.0, 1.0, 0.0, 0.0, 1.0, 0.0, 1.0, 0.0, 0.0, 1.0, 0.0, 0.0, 1.0, 0.0, 0.0, 1.0, 0.0, 0.0, 0.0, 1.0, 0.0, 0.0, 1.0, 0.0, 0.0, 1.0, 0.0, 0.0, 1.0, 0.0, -1.0, 0.0, 0.0, -1.0, 0.0, 0.0, -1.0, 0.0, 0.0, -1.0, 0.0, 0.0, 1.0, 0.0, 0.0, 1.0, 0.0, 0.0, 1.0, 0.0, 0.0, 1.0, 0.0, 0.0, 0.0, 1.0, 0.0, 0.0, 1.0, 0.0, 0.0, 1.0, 0.0, 0.0, 1.0, 0.0, 1.0, 0.0, 0.0, 1.0, 0.0, 0.0, 1.0, 0.0, 0.0, 1.0, 0.0, 0.0, 0.0, 1.0, 0.0, 0.0, 1.0, 0.0, 0.0, 1.0, 0.0, 0.0, 1.0, 0.0, 1.0, 0.0, 0.0, 1.0, 0.0, 0.0, 1.0, 0.0, 0.0, 1.0, 0.0, 0.0, -1.0, 0.0, 0.0, -1.0, 0.0, 0.0, -1.0, 0.0, 0.0, -1.0, 0.0, 0.0, 1.0, 0.0, 0.0, 1.0, 0.0, 0.0, 1.0, 0.0, 0.0, 1.0, 0.0, 0.0, -1.0, 0.0, 0.0, -1.0, 0.0, 0.0, -1.0, 0.0, 0.0, -1.0, 0.0, -1.0, 0.0, 0.0, -1.0, 0.0, 0.0, -1.0, 0.0, 0.0, -1.0, 0.0, 0.0, -1.0, 0.0, 0.0, -1.0, 0.0, 0.0, -1.0, 0.0, 0.0, -1.0, 0.0, 0.0, -1.0, 0.0, 0.0, -1.0, 0.0, 0.0, -1.0, 0.0, 0.0, -1.0, 0.0, 0.0, -1.0, 0.0, 0.0, -1.0, 0.0, 0.0, -1.0, 0.0, 0.0, -1.0, 0.0, 0.0, 0.0, 0.0, 1.0, 0.0, 0.0, 1.0, 0.0, 0.0, 1.0, 0.0, 0.0, 1.0, 0.0, 1.0, 0.0, 0.0, 1.0, 0.0, 0.0, 1.0, 0.0, 0.0, 1.0, 0.0, 0.0, -1.0, 0.0, 0.0, -1.0, 0.0, 0.0, -1.0, 0.0, 0.0, -1.0, 0.0, 0.0, -1.0, 0.0, 0.0, -1.0, 0.0, 0.0, -1.0, 0.0, 0.0, -1.0, 0.0, 0.0, -1.0, 0.0, 0.0, -1.0, 0.0, 0.0, -1.0, 0.0, 0.0, -1.0, 0.0, 0.0, 1.0, 0.0, 0.0, 1.0, 0.0, 0.0, 1.0, 0.0, 0.0, 1.0, 0.0, 0.0, -1.0, 0.0, 0.0, -1.0, 0.0, 0.0, -1.0, 0.0, 0.0, -1.0, 0.0, 0.0, 0.0, 1.0, 0.0, 0.0, 1.0, 0.0, 0.0, 1.0, 0.0, 0.0, 1.0, 0.0, 1.0, 0.0, 0.0, 1.0, 0.0, 0.0, 1.0, 0.0, 0.0, 1.0, 0.0, 0.0, 0.0, 1.0, 0.0, 0.0, 1.0, 0.0, 0.0, 1.0, 0.0, 0.0, 1.0, 0.0, 0.0, 1.0, 0.0, 0.0, 1.0, 0.0, 0.0, 1.0, 0.0, 0.0, 1.0, 0.0, 1.0, 0.0, 0.0, 1.0, 0.0, 0.0, 1.0, 0.0, 0.0, 1.0, 0.0, 1.0, 0.0, 0.0, 1.0, 0.0, 0.0, 1.0, 0.0, 0.0, 1.0, 0.0, 0.0, 1.0, 0.0, 0.0, 1.0, 0.0, 0.0, 1.0, 0.0, 0.0, 1.0, 0.0, 0.0, 1.0, 0.0, 0.0, 1.0, 0.0, 0.0, 1.0, 0.0, 0.0, 1.0, 0.0, 0.0, 1.0, 0.0, 0.0, 1.0, 0.0, 0.0, 1.0, 0.0, 0.0, 1.0, 0.0, 0.0, 0.0, 0.0, 1.0, 0.0, 0.0, 1.0, 0.0, 0.0, 1.0, 0.0, 0.0, 1.0, 0.0, 0.0, 1.0, 0.0, 0.0, 1.0, 0.0, 0.0, 1.0, 0.0, 0.0, 1.0, 0.0, 0.0, 1.0, 0.0, 0.0, 1.0, 0.0, 0.0, 1.0, 0.0, 0.0, 1.0, 0.0, 0.0, 1.0, 0.0, 0.0, 1.0, 0.0, 0.0, 1.0, 0.0, 0.0, 1.0, 0.0, 0.0, -1.0, 0.0, 0.0, -1.0, 0.0, 0.0, -1.0, 0.0, 0.0, -1.0, -1.0, 0.0, 0.0, -1.0, 0.0, 0.0, -1.0, 0.0, 0.0, -1.0, 0.0, 0.0, 0.0, -1.0, 0.0, 0.0, -1.0, 0.0, 0.0, -1.0, 0.0, 0.0, -1.0, 0.0, -1.0, 0.0, 0.0, -1.0, 0.0, 0.0, -1.0, 0.0, 0.0, -1.0, 0.0, 0.0, 0.0, 0.0, 1.0, 0.0, 0.0, 1.0, 0.0, 0.0, 1.0, 0.0, 0.0, 1.0, 0.0, 0.0, -1.0, 0.0, 0.0, -1.0, 0.0, 0.0, -1.0, 0.0, 0.0, -1.0, 0.0, 0.0, -1.0, 0.0, 0.0, -1.0, 0.0, 0.0, -1.0, 0.0, 0.0, -1.0, 0.0, 0.0, -1.0, 0.0, 0.0, -1.0, 0.0, 0.0, -1.0, 0.0, 0.0, -1.0, 0.0, 0.0, -1.0, 0.0, 0.0, -1.0, 0.0, 0.0, -1.0, 0.0, 0.0, -1.0, 0.0, 0.0, 1.0, 0.0, 0.0, 1.0, 0.0, 0.0, 1.0, 0.0, 0.0, 1.0, -1.0, 0.0, 0.0, -1.0, 0.0, 0.0, -1.0, 0.0, 0.0, -1.0, 0.0, 0.0, 0.0, 0.0, -1.0, 0.0, 0.0, -1.0, 0.0, 0.0, -1.0, 0.0, 0.0, -1.0, 0.0, 0.0, -1.0, 0.0, 0.0, -1.0, 0.0, 0.0, -1.0, 0.0, 0.0, -1.0, 0.0, 0.0, 1.0, 0.0, 0.0, 1.0, 0.0, 0.0, 1.0, 0.0, 0.0, 1.0, -1.0, 0.0, 0.0, -1.0, 0.0, 0.0, -1.0, 0.0, 0.0, -1.0, 0.0, 0.0, 0.0, 0.0, -1.0, 0.0, 0.0, -1.0, 0.0, 0.0, -1.0, 0.0, 0.0, -1.0, 0.0, 0.0, -1.0, 0.0, 0.0, -1.0, 0.0, 0.0, -1.0, 0.0, 0.0, -1.0, 0.0, 0.0, 1.0, 0.0, 0.0, 1.0, 0.0, 0.0, 1.0, 0.0, 0.0, 1.0, -1.0, 0.0, 0.0, -1.0, 0.0, 0.0, -1.0, 0.0, 0.0, -1.0, 0.0, 0.0, 0.0, 0.0, 1.0, 0.0, 0.0, 1.0, 0.0, 0.0, 1.0, 0.0, 0.0, 1.0, 0.0, -1.0, 0.0, 0.0, -1.0, 0.0, 0.0, -1.0, 0.0, 0.0, -1.0, 0.0, 0.0, 0.0, 1.0, 0.0, 0.0, 1.0, 0.0, 0.0, 1.0, 0.0, 0.0, 1.0, 0.0, 1.0, 0.0, 0.0, 1.0, 0.0, 0.0, 1.0, 0.0, 0.0, 1.0, 0.0, 0.0, 0.0, 1.0, 0.0, 0.0, 1.0, 0.0, 0.0, 1.0, 0.0, 0.0, 1.0, 0.0, -1.0, 0.0, 0.0, -1.0, 0.0, 0.0, -1.0, 0.0, 0.0, -1.0, 0.0, 0.0, 1.0, 0.0, 0.0, 1.0, 0.0, 0.0, 1.0, 0.0, 0.0, 1.0, 0.0, 0.0, 0.0, 1.0, 0.0, 0.0, 1.0, 0.0, 0.0, 1.0, 0.0, 0.0, 1.0, 0.0, 1.0, 0.0, 0.0, 1.0, 0.0, 0.0, 1.0, 0.0, 0.0, 1.0, 0.0, 0.0, 0.0, 1.0, 0.0, 0.0, 1.0, 0.0, 0.0, 1.0, 0.0, 0.0, 1.0, 0.0, 1.0, 0.0, 0.0, 1.0, 0.0, 0.0, 1.0, 0.0, 0.0, 1.0, 0.0, 0.0, -1.0, 0.0, 0.0, -1.0, 0.0, 0.0, -1.0, 0.0, 0.0, -1.0, 0.0, 0.0, 1.0, 0.0, 0.0, 1.0, 0.0, 0.0, 1.0, 0.0, 0.0, 1.0, 0.0, 0.0, -1.0, 0.0, 0.0, -1.0, 0.0, 0.0, -1.0, 0.0, 0.0, -1.0, 0.0, 1.0, 0.0, 0.0, 1.0, 0.0, 0.0, 1.0, 0.0, 0.0, 1.0, 0.0, 0.0, 1.0, 0.0, 0.0, 1.0, 0.0, 0.0, 1.0, 0.0, 0.0, 1.0, 0.0, 0.0, 1.0, 0.0, 0.0, 1.0, 0.0, 0.0, 1.0, 0.0, 0.0, 1.0, 0.0, 0.0, 1.0, 0.0, 0.0, 1.0, 0.0, 0.0, 1.0, 0.0, 0.0, 1.0, 0.0, 0.0, 0.0, 0.0, 1.0, 0.0, 0.0, 1.0, 0.0, 0.0, 1.0, 0.0, 0.0, 1.0, 0.0, 1.0, 0.0, 0.0, 1.0, 0.0, 0.0, 1.0, 0.0, 0.0, 1.0, 0.0, 0.0, -1.0, 0.0, 0.0, -1.0, 0.0, 0.0, -1.0, 0.0, 0.0, -1.0, 0.0, 0.0, -1.0, 0.0, 0.0, -1.0, 0.0, 0.0, -1.0, 0.0, 0.0, -1.0, 0.0, 0.0, -1.0, 0.0, 0.0, -1.0, 0.0, 0.0, -1.0, 0.0, 0.0, -1.0, 0.0, 0.0, 1.0, 0.0, 0.0, 1.0, 0.0, 0.0, 1.0, 0.0, 0.0, 1.0, 0.0, 0.0, -1.0, 0.0, 0.0, -1.0, 0.0, 0.0, -1.0, 0.0, 0.0, -1.0, 0.0, 0.0, 0.0, 1.0, 0.0, 0.0, 1.0, 0.0, 0.0, 1.0, 0.0, 0.0, 1.0, 0.0, 1.0, 0.0, 0.0, 1.0, 0.0, 0.0, 1.0, 0.0, 0.0, 1.0, 0.0, 0.0, 0.0, 1.0, 0.0, 0.0, 1.0, 0.0, 0.0, 1.0, 0.0, 0.0, 1.0, 0.0, 0.0, 1.0, 0.0, 0.0, 1.0, 0.0, 0.0, 1.0, 0.0, 0.0, 1.0, 0.0, 1.0, 0.0, 0.0, 1.0, 0.0, 0.0, 1.0, 0.0, 0.0, 1.0, 0.0, -1.0, 0.0, 0.0, -1.0, 0.0, 0.0, -1.0, 0.0, 0.0, -1.0, 0.0, 0.0, -1.0, 0.0, 0.0, -1.0, 0.0, 0.0, -1.0, 0.0, 0.0, -1.0, 0.0, 0.0, -1.0, 0.0, 0.0, -1.0, 0.0, 0.0, -1.0, 0.0, 0.0, -1.0, 0.0, 0.0, -1.0, 0.0, 0.0, -1.0, 0.0, 0.0, -1.0, 0.0, 0.0, -1.0, 0.0, 0.0, 0.0, 0.0, 1.0, 0.0, 0.0, 1.0, 0.0, 0.0, 1.0, 0.0, 0.0, 1.0, 0.0, 0.0, 1.0, 0.0, 0.0, 1.0, 0.0, 0.0, 1.0, 0.0, 0.0, 1.0, 0.0, 0.0, 1.0, 0.0, 0.0, 1.0, 0.0, 0.0, 1.0, 0.0, 0.0, 1.0, 0.0, 0.0, 1.0, 0.0, 0.0, 1.0, 0.0, 0.0, 1.0, 0.0, 0.0, 1.0])] * 3)])

# ---- objects
ob_cube = bpy.data.objects.new('Cube', me_cube)
ob_cube_001 = bpy.data.objects.new('Cube.001', me_cube_001)
ob_cube_002 = bpy.data.objects.new('Cube.002', me_cube_002)

# ---- transforms, parenting, visibility, modifiers, constraints
ob_cube.location = (0.0, 0.0, 3.5)
ob_cube.scale = (5.459, 1.0, 3.5)
ob_cube.lock_rotations_4d = False
ob_cube.empty_display_type = 'ARROWS'
ob_cube.lineart.crease_threshold = 0.0
ob_cube.use_mesh_mirror_x = True
ob_cube_001.location = (8.5, 0.0, 0.0)
ob_cube_001.rotation_euler = (1.571, -0.0, 0.0)
ob_cube_002.location = (-8.5, 0.0, 0.0)
ob_cube_002.rotation_euler = (1.571, -0.0, 0.0)

# ---- collection membership
col_collection.objects.link(ob_cube)
col_collection.objects.link(ob_cube_001)
col_collection.objects.link(ob_cube_002)

# ---- scene / render settings (as saved in the file)
scene.frame_start = 1; scene.frame_end = 250; scene.frame_set(1)
scene.render.engine = 'BLENDER_EEVEE_NEXT'
scene.cycles.sampling_pattern = 'TABULATED_SOBOL'
scene.eevee.ray_tracing_options.trace_max_roughness = 0.0
bpy.context.view_layer.update()

# ---- added for rendering (the .blend has no active camera and no usable light): camera, sun
cam_auto = bpy.data.cameras.new('AutoCamera')
cam_auto.lens = 50.0
cam_auto.sensor_width = 36.0
cam_auto.clip_end = 1000.0
ob_auto_camera = bpy.data.objects.new('AutoCamera', cam_auto)
scene.collection.objects.link(ob_auto_camera)
ob_auto_camera.location = (23.2149, -28.4174, 23.3373)
ob_auto_camera.rotation_euler = (1.09748, -7.21219e-08, 0.694738)
scene.camera = ob_auto_camera
light_auto_sun = bpy.data.lights.new('AutoSun', 'SUN')
light_auto_sun.energy = 3.0
light_auto_sun.angle = 0.0523599
ob_auto_sun = bpy.data.objects.new('AutoSun', light_auto_sun)
scene.collection.objects.link(ob_auto_sun)
ob_auto_sun.rotation_euler = (0.872665, 0.174533, 0.523599)
bpy.context.view_layer.update()
